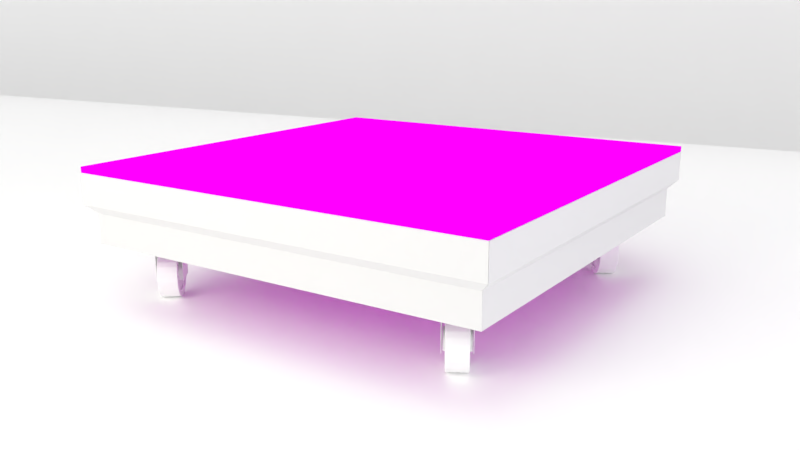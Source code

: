 # Source: box_bottom_bevel.blend  (saved by Blender 2.78.0; exported with 4.5.12 LTS)
import bpy
from mathutils import Matrix  # noqa: F401  (used for matrix-valued properties, if any)

bpy.ops.wm.read_factory_settings(use_empty=True)
scene = bpy.context.scene
scene.name = 'Scene'

# ---- collections
col_collection_1 = bpy.data.collections.new('Collection 1'); scene.collection.children.link(col_collection_1)
col_collection_2 = bpy.data.collections.new('Collection 2'); scene.collection.children.link(col_collection_2)

# ---- images (referenced by path relative to the original .blend; pixels are not part of the script)
import os
ASSET_DIR = os.environ.get("B2B_ASSET_DIR", "")  # directory of the original .blend (textures are referenced by path, not embedded)
HERE = os.path.dirname(os.path.abspath(__file__))  # packed textures are extracted next to this script under _unpacked/

def load_image(name, relpath, width, height, colorspace="sRGB"):
    """Load a texture the original file referenced (path relative to the .blend, or extracted next to this script)."""
    p = next((c for c in (os.path.join(HERE, relpath), os.path.join(ASSET_DIR, relpath)) if relpath and os.path.exists(c)), "")
    if p:
        img = bpy.data.images.load(p, check_existing=True)
        img.name = name
    else:  # same state as the original file: an image datablock whose file is absent (Cycles renders it pink)
        img = bpy.data.images.new(name, width, height)
        img.source = "FILE"
        img.filepath = "//" + (relpath or name)
    img.colorspace_settings.name = colorspace
    return img
img_texturegen__0848_jpg = load_image('texturegen__0848.jpg', 'texturegen__0848.jpg', 1024, 1024, 'sRGB')

# ---- materials (node trees are filled in below, after node groups)
mat_material_005 = bpy.data.materials.new('Material.005')
mat_material_005.alpha_threshold = 0.0
mat_material_005.roughness = 0.5
mat_material_005.line_color = (0.0, 0.0, 0.0, 1.0)
mat_material_004 = bpy.data.materials.new('Material.004')
mat_material_004.alpha_threshold = 0.0
mat_material_004.roughness = 0.5
mat_material_003 = bpy.data.materials.new('Material.003')
mat_material_003.alpha_threshold = 0.0
mat_material_003.roughness = 0.5
mat_material_001 = bpy.data.materials.new('Material.001')
mat_material_001.alpha_threshold = 0.0
mat_material_001.roughness = 0.5
mat_material_002 = bpy.data.materials.new('Material.002')
mat_material_002.alpha_threshold = 0.0
mat_material_002.roughness = 0.5

# ---- material node trees
mat_material_005.use_nodes = True; mat_material_005.node_tree.nodes.clear()
_N = mat_material_005.node_tree.nodes; _L = mat_material_005.node_tree.links
n0 = _N.new('ShaderNodeOutputMaterial'); n0.name = 'Material Output'; n0.location = (300, 300)
n1 = _N.new('ShaderNodeTexImage'); n1.name = 'Image Texture'; n1.location = (-180, 300)
n1.width = 140
n1.image = img_texturegen__0848_jpg
n2 = _N.new('ShaderNodeBsdfDiffuse'); n2.name = 'Diffuse BSDF'; n2.location = (80, 380)
n3 = _N.new('ShaderNodeDisplacement'); n3.name = 'Displacement'; n3.location = (0, 0)
n3.inputs[1].default_value = 0.0
n3.inputs[2].default_value = 0.1
_L.new(n2.outputs[0], n0.inputs[0])
_L.new(n1.outputs[0], n2.inputs[0])
_L.new(n1.outputs[1], n3.inputs[0])
_L.new(n3.outputs[0], n0.inputs[2])
n0.is_active_output = True
mat_material_004.use_nodes = True; mat_material_004.node_tree.nodes.clear()
_N = mat_material_004.node_tree.nodes; _L = mat_material_004.node_tree.links
n0 = _N.new('ShaderNodeOutputMaterial'); n0.name = 'Material Output'; n0.location = (300, 300)
n1 = _N.new('ShaderNodeBsdfDiffuse'); n1.name = 'Diffuse BSDF'; n1.location = (10, 300)
_L.new(n1.outputs[0], n0.inputs[0])
n0.is_active_output = True
mat_material_003.use_nodes = True; mat_material_003.node_tree.nodes.clear()
_N = mat_material_003.node_tree.nodes; _L = mat_material_003.node_tree.links
n0 = _N.new('ShaderNodeOutputMaterial'); n0.name = 'Material Output'; n0.location = (300, 300)
n1 = _N.new('ShaderNodeMixShader'); n1.name = 'Mix Shader'; n1.location = (10, 300)
n1.inputs[0].default_value = 0.1975
n2 = _N.new('ShaderNodeBsdfDiffuse'); n2.name = 'Diffuse BSDF'; n2.location = (-190, 200)
n2.inputs[0].default_value = (1.0, 1.0, 1.0, 1.0)
n3 = _N.new('ShaderNodeBsdfAnisotropic'); n3.name = 'Glossy BSDF'; n3.location = (-190, 100)
n3.distribution = 'GGX'
n3.inputs[0].default_value = (1.0, 1.0, 1.0, 1.0)
n3.inputs[1].default_value = 0.4472
_L.new(n1.outputs[0], n0.inputs[0])
_L.new(n2.outputs[0], n1.inputs[1])
_L.new(n3.outputs[0], n1.inputs[2])
n0.is_active_output = True
mat_material_001.use_nodes = True; mat_material_001.node_tree.nodes.clear()
_N = mat_material_001.node_tree.nodes; _L = mat_material_001.node_tree.links
n0 = _N.new('ShaderNodeOutputMaterial'); n0.name = 'Material Output'; n0.location = (300, 300)
n1 = _N.new('ShaderNodeEmission'); n1.name = 'Emission'; n1.location = (10, 300)
n1.inputs[0].default_value = (0.8, 0.7746, 0.7014, 1.0)
n1.inputs[1].default_value = 4.9
_L.new(n1.outputs[0], n0.inputs[0])
n0.is_active_output = True
mat_material_002.use_nodes = True; mat_material_002.node_tree.nodes.clear()
_N = mat_material_002.node_tree.nodes; _L = mat_material_002.node_tree.links
n0 = _N.new('ShaderNodeOutputMaterial'); n0.name = 'Material Output'; n0.location = (300, 300)
n1 = _N.new('ShaderNodeEmission'); n1.name = 'Emission'; n1.location = (10, 300)
n1.inputs[0].default_value = (0.6848, 0.619, 0.8, 1.0)
n1.inputs[1].default_value = 2.0
_L.new(n1.outputs[0], n0.inputs[0])
n0.is_active_output = True

# ---- world
world_world = bpy.data.worlds.new('World'); scene.world = world_world
world_world.color = (1.0, 1.0, 1.0)
world_world.use_sun_shadow = False
world_world.sun_shadow_jitter_overblur = 0.0
world_world.cycles.sampling_method = 'MANUAL'

# ---- cameras
cam_camera = bpy.data.cameras.new('Camera')
cam_camera.clip_end = 100.0
cam_camera.lens = 35.0
cam_camera.sensor_width = 32.0
cam_camera.sensor_height = 18.0
cam_camera.ortho_scale = 7.314
cam_camera.dof.focus_distance = 0.0

# ---- lights
light_spot = bpy.data.lights.new('Spot', 'SPOT')
light_spot.transmission_factor = 0.0
light_spot.energy = 100.0
light_spot.shadow_buffer_clip_start = 0.5
light_spot.shadow_soft_size = 0.1
light_spot.shadow_maximum_resolution = 0.006
light_spot.use_absolute_resolution = True

# ---- meshes
me_cube_002 = bpy.data.meshes.new('Cube.002')
me_cube_002.from_pydata([(1.0, 0.9979, 0.9744), (0.9979, 0.9979, 0.9724), (0.9979, 1.0, 0.9744), (1.0, -0.9979, 0.9744), (0.9979, -1.0, 0.9744), (0.9979, -0.9979, 0.9724), (-0.9979, -1.0, 0.9744), (-1.0, -0.9979, 0.9744), (-0.9979, -0.9979, 0.9724), (-0.9979, 1.0, 0.9744), (-0.9979, 0.9979, 0.9724), (-1.0, 0.9979, 0.9744), (0.9979, 1.0, 0.9979), (0.9979, 0.9979, 1.0), (1.0, 0.9979, 0.9979), (0.9979, -1.0, 0.9979), (1.0, -0.9979, 0.9979), (0.9979, -0.9979, 1.0), (-1.0, -0.9979, 0.9979), (-0.9979, -1.0, 0.9979), (-0.9979, -0.9979, 1.0), (-1.0, 0.9979, 0.9979), (-0.9979, 0.9979, 1.0), (-0.9979, 1.0, 0.9979)], [], [(12, 2, 9, 23), (4, 15, 19, 6), (7, 18, 21, 11), (13, 22, 20, 17), (0, 14, 16, 3), (0, 1, 2), (3, 4, 5), (6, 7, 8), (9, 10, 11), (12, 13, 14), (15, 16, 17), (18, 19, 20), (21, 22, 23), (0, 3, 5, 1), (1, 10, 9, 2), (2, 12, 14, 0), (4, 6, 8, 5), (3, 16, 15, 4), (7, 11, 10, 8), (6, 19, 18, 7), (11, 21, 23, 9), (13, 17, 16, 14), (12, 23, 22, 13), (17, 20, 19, 15), (20, 22, 21, 18), (1, 5, 8, 10)])
_uv = me_cube_002.uv_layers.new(name='UVMap')
_uv.uv.foreach_set('vector', [0.0, 0.0, 1.0, 0.0, 1.0, 1.0, 0.0, 1.0, 0.0, 0.0, 1.0, 0.0, 1.0, 1.0, 0.0, 1.0, 0.0, 0.0, 1.0, 0.0, 1.0, 1.0, 0.0, 1.0, 0.0, 0.0, 1.0, 0.0, 1.0, 1.0, 0.0, 1.0, 0.0, 0.0, 1.0, 0.0, 1.0, 1.0, 0.0, 1.0, 0.0, 0.0, 1.0, 0.0, 1.0, 1.0, 0.0, 0.0, 1.0, 0.0, 1.0, 1.0, 0.0, 0.0, 1.0, 0.0, 1.0, 1.0, 0.0, 0.0, 1.0, 0.0, 1.0, 1.0, 0.0, 0.0, 1.0, 0.0, 1.0, 1.0, 0.0, 0.0, 1.0, 0.0, 1.0, 1.0, 0.0, 0.0, 1.0, 0.0, 1.0, 1.0, 0.0, 0.0, 1.0, 0.0, 1.0, 1.0, 0.0, 0.0, 1.0, 0.0, 1.0, 1.0, 0.0, 1.0, 0.0, 0.0, 1.0, 0.0, 1.0, 1.0, 0.0, 1.0, 0.0, 0.0, 1.0, 0.0, 1.0, 1.0, 0.0, 1.0, 0.0, 0.0, 1.0, 0.0, 1.0, 1.0, 0.0, 1.0, 0.0, 0.0, 1.0, 0.0, 1.0, 1.0, 0.0, 1.0, 0.0, 0.0, 1.0, 0.0, 1.0, 1.0, 0.0, 1.0, 0.0, 0.0, 1.0, 0.0, 1.0, 1.0, 0.0, 1.0, 0.0, 0.0, 1.0, 0.0, 1.0, 1.0, 0.0, 1.0, 0.0, 0.0, 1.0, 0.0, 1.0, 1.0, 0.0, 1.0, 0.0, 0.0, 1.0, 0.0, 1.0, 1.0, 0.0, 1.0, 0.0, 0.0, 1.0, 0.0, 1.0, 1.0, 0.0, 1.0, 0.0, 0.0, 1.0, 0.0, 1.0, 1.0, 0.0, 1.0, 0.0, 0.0, 1.0, 0.0, 1.0, 1.0, 0.0, 1.0])
me_cube_002.materials.append(mat_material_005)
me_cube_002.use_remesh_preserve_volume = False
me_cube_002.use_remesh_preserve_attributes = False
me_cube_002.use_mirror_vertex_groups = False
me_cube_002.update()
me_cube_001 = bpy.data.meshes.new('Cube.001')
me_cube_001.from_pydata([(0.6111, -10.8, -1.0), (0.6111, -10.8, 0.9674), (0.6111, 0.6177, -1.0), (0.6111, 0.6209, 0.9674), (1.0, -11.19, -1.0), (0.7447, -10.94, 0.9674), (1.0, 1.0, -1.0), (0.7447, 0.7487, 0.9674), (0.7447, 0.7455, 0.1215), (1.0, 1.0, -0.1342), (0.7447, -10.94, 0.1215), (1.0, -11.19, -0.1342)], [], [(3, 7, 8, 9, 6, 2), (0, 1, 3, 2), (2, 6, 4, 0), (7, 3, 1, 5), (11, 10, 5, 1, 0, 4), (6, 9, 11, 4), (9, 8, 10, 11), (8, 7, 5, 10)])
me_cube_001.materials.append(mat_material_004)
me_cube_001.use_remesh_preserve_volume = False
me_cube_001.use_remesh_preserve_attributes = False
me_cube_001.use_mirror_vertex_groups = False
me_cube_001.update()
me_plane_003 = bpy.data.meshes.new('Plane.003')
me_plane_003.from_pydata([(0.9419, -0.2338, 0.7408), (-0.7574, 1.001, 0.7408), (0.1069, -1.383, 0.003438), (-1.592, -0.1483, 0.003438), (0.9419, -0.2338, 0.003438), (-0.7574, 1.001, 0.003438)], [], [(4, 5, 3, 2), (0, 1, 5, 4)])
me_plane_003.polygons.foreach_set('use_smooth', [True] * 2)
me_plane_003.materials.append(mat_material_003)
me_plane_003.use_remesh_preserve_volume = False
me_plane_003.use_remesh_preserve_attributes = False
me_plane_003.use_mirror_vertex_groups = False
me_plane_003.update()
me_plane_001 = bpy.data.meshes.new('Plane.001')
me_plane_001.from_pydata([(-1.0, -1.0, 0.0), (1.0, -1.0, 0.0), (-1.0, 1.0, 0.0), (1.0, 1.0, 0.0)], [], [(0, 1, 3, 2)])
me_plane_001.materials.append(mat_material_001)
me_plane_001.use_remesh_preserve_volume = False
me_plane_001.use_remesh_preserve_attributes = False
me_plane_001.use_mirror_vertex_groups = False
me_plane_001.update()
me_plane = bpy.data.meshes.new('Plane')
me_plane.from_pydata([(-1.023, -1.0, -2.827), (0.9062, -1.0, -2.827), (-1.023, 1.0, -2.827), (0.9062, 1.0, -2.827), (0.9062, -1.0, 2.086e-07), (0.9062, 1.0, 0.0), (-1.023, 1.0, 0.0), (-1.023, -1.0, 0.0), (-1.056, 1.0, -2.827), (-1.056, -1.0, -2.827), (-1.056, -1.0, 4.199e-09), (-1.056, 1.0, 4.199e-09), (0.9062, -1.0, 0.03319), (0.9062, 1.0, 0.03319), (-1.023, -1.0, 0.03319), (-1.023, 1.0, 0.03319), (0.9394, -1.0, 2.051e-07), (0.9394, -1.0, -2.827), (0.9394, 1.0, -2.827), (0.9394, 1.0, -3.499e-09), (-0.7521, 1.497, -2.301), (-0.7521, 1.497, -2.233), (-0.7865, 1.531, -2.232), (-0.7865, 1.531, -2.301), (0.6575, 1.497, -2.301), (0.6918, 1.531, -2.301), (0.6918, 1.531, -2.232), (0.6575, 1.497, -2.233), (-0.7521, 1.474, -2.533), (-0.7865, 1.508, -2.539), (-0.7865, 1.494, -2.606), (-0.7521, 1.461, -2.6), (0.6575, 1.474, -2.533), (0.6575, 1.461, -2.6), (0.6918, 1.494, -2.606), (0.6918, 1.508, -2.539), (-0.7521, 1.393, -2.822), (-0.7865, 1.425, -2.835), (-0.7865, 1.399, -2.899), (-0.7521, 1.367, -2.885), (0.6575, 1.393, -2.822), (0.6575, 1.367, -2.885), (0.6918, 1.399, -2.899), (0.6918, 1.425, -2.835), (-0.7521, 1.257, -3.091), (-0.7865, 1.286, -3.11), (-0.7865, 1.248, -3.167), (-0.7521, 1.219, -3.147), (0.6575, 1.257, -3.091), (0.6575, 1.219, -3.147), (0.6918, 1.248, -3.167), (0.6918, 1.286, -3.11), (-0.7521, 1.072, -3.327), (-0.7865, 1.096, -3.352), (-0.7865, 1.048, -3.4), (-0.7521, 1.023, -3.376), (0.6575, 1.072, -3.327), (0.6575, 1.023, -3.376), (0.6918, 1.048, -3.4), (0.6918, 1.096, -3.352), (-0.7521, 0.8434, -3.523), (-0.7865, 0.8627, -3.552), (-0.7865, 0.8056, -3.59), (-0.7521, 0.7865, -3.561), (0.6575, 0.8434, -3.523), (0.6575, 0.7865, -3.561), (0.6918, 0.8056, -3.59), (0.6918, 0.8627, -3.552), (-0.7521, 0.5813, -3.671), (-0.7865, 0.5947, -3.703), (-0.7865, 0.5312, -3.729), (-0.7521, 0.5181, -3.697), (0.6575, 0.5813, -3.671), (0.6575, 0.5181, -3.697), (0.6918, 0.5312, -3.729), (0.6918, 0.5947, -3.703), (-0.7521, 0.2954, -3.765), (-0.7865, 0.3023, -3.799), (-0.7865, 0.235, -3.812), (-0.7521, 0.2284, -3.778), (0.6575, 0.2954, -3.765), (0.6575, 0.2284, -3.778), (0.6918, 0.235, -3.812), (0.6918, 0.3023, -3.799), (-0.7521, -0.00319, -3.801), (-0.7865, -0.003025, -3.835), (-0.7865, -0.07172, -3.835), (-0.7521, -0.07156, -3.801), (0.6575, -0.00319, -3.801), (0.6575, -0.07156, -3.801), (0.6918, -0.07172, -3.835), (0.6918, -0.003025, -3.835), (-0.7521, -0.3031, -3.778), (-0.7865, -0.3097, -3.812), (-0.7865, -0.3771, -3.799), (-0.7521, -0.3702, -3.765), (0.6575, -0.3031, -3.778), (0.6575, -0.3702, -3.765), (0.6918, -0.3771, -3.799), (0.6918, -0.3097, -3.812), (-0.7521, -0.5929, -3.697), (-0.7865, -0.6059, -3.729), (-0.7865, -0.6694, -3.703), (-0.7521, -0.6561, -3.671), (0.6575, -0.5929, -3.697), (0.6575, -0.6561, -3.671), (0.6918, -0.6694, -3.703), (0.6918, -0.6059, -3.729), (-0.7521, -0.8613, -3.561), (-0.7865, -0.8803, -3.59), (-0.7865, -0.9374, -3.552), (-0.7521, -0.9181, -3.523), (0.6575, -0.8613, -3.561), (0.6575, -0.9181, -3.523), (0.6918, -0.9374, -3.552), (0.6918, -0.8803, -3.59), (-0.7521, -1.098, -3.376), (-0.7865, -1.122, -3.4), (-0.7865, -1.171, -3.352), (-0.7521, -1.146, -3.327), (0.6575, -1.098, -3.376), (0.6575, -1.146, -3.327), (0.6918, -1.171, -3.352), (0.6918, -1.122, -3.4), (-0.7521, -1.294, -3.147), (-0.7865, -1.323, -3.167), (-0.7865, -1.361, -3.11), (-0.7521, -1.332, -3.091), (0.6575, -1.294, -3.147), (0.6575, -1.332, -3.091), (0.6918, -1.361, -3.11), (0.6918, -1.323, -3.167), (-0.7521, -1.442, -2.885), (-0.7865, -1.473, -2.899), (-0.7865, -1.5, -2.835), (-0.7521, -1.468, -2.822), (0.6575, -1.442, -2.885), (0.6575, -1.468, -2.822), (0.6918, -1.5, -2.835), (0.6918, -1.473, -2.899), (-0.7521, -1.535, -2.6), (-0.7865, -1.569, -2.606), (-0.7865, -1.583, -2.539), (-0.7521, -1.549, -2.533), (0.6575, -1.535, -2.6), (0.6575, -1.549, -2.533), (0.6918, -1.583, -2.539), (0.6918, -1.569, -2.606), (-0.7521, -1.572, -2.301), (-0.7865, -1.606, -2.301), (-0.7865, -1.606, -2.232), (-0.7521, -1.572, -2.233), (0.6575, -1.572, -2.301), (0.6575, -1.572, -2.233), (0.6918, -1.606, -2.232), (0.6918, -1.606, -2.301), (-0.7521, -1.549, -2.001), (-0.7865, -1.583, -1.994), (-0.7865, -1.569, -1.927), (-0.7521, -1.535, -1.934), (0.6575, -1.549, -2.001), (0.6575, -1.535, -1.934), (0.6918, -1.569, -1.927), (0.6918, -1.583, -1.994), (-0.7521, -1.468, -1.711), (-0.7865, -1.5, -1.698), (-0.7865, -1.473, -1.635), (-0.7521, -1.442, -1.648), (0.6575, -1.468, -1.711), (0.6575, -1.442, -1.648), (0.6918, -1.473, -1.635), (0.6918, -1.5, -1.698), (-0.7521, -1.332, -1.443), (-0.7865, -1.361, -1.424), (-0.7865, -1.323, -1.367), (-0.7521, -1.294, -1.386), (0.6575, -1.332, -1.443), (0.6575, -1.294, -1.386), (0.6918, -1.323, -1.367), (0.6918, -1.361, -1.424), (-0.7521, -1.146, -1.206), (-0.7865, -1.171, -1.182), (-0.7865, -1.122, -1.133), (-0.7521, -1.098, -1.158), (0.6575, -1.146, -1.206), (0.6575, -1.098, -1.158), (0.6918, -1.122, -1.133), (0.6918, -1.171, -1.182), (-0.7521, -0.9181, -1.01), (-0.7865, -0.9374, -0.9815), (-0.7865, -0.8803, -0.9434), (-0.7521, -0.8613, -0.9722), (0.6575, -0.9181, -1.01), (0.6575, -0.8613, -0.9722), (0.6918, -0.8803, -0.9434), (0.6918, -0.9374, -0.9815), (-0.7521, -0.656, -0.8625), (-0.7865, -0.6694, -0.8306), (-0.7865, -0.6059, -0.8044), (-0.7521, -0.5929, -0.8363), (0.6575, -0.656, -0.8625), (0.6575, -0.5929, -0.8363), (0.6918, -0.6059, -0.8044), (0.6918, -0.6694, -0.8306), (-0.7521, -0.3702, -0.7687), (-0.7865, -0.3771, -0.7349), (-0.7865, -0.3097, -0.7215), (-0.7521, -0.3031, -0.7554), (0.6575, -0.3702, -0.7687), (0.6575, -0.3031, -0.7554), (0.6918, -0.3097, -0.7215), (0.6918, -0.3771, -0.7349), (-0.7521, -0.07156, -0.7326), (-0.7865, -0.07172, -0.6981), (-0.7865, -0.003024, -0.6981), (-0.7521, -0.003189, -0.7326), (0.6575, -0.07156, -0.7326), (0.6575, -0.003189, -0.7326), (0.6918, -0.003023, -0.6981), (0.6918, -0.07172, -0.6981), (-0.7521, 0.2284, -0.7554), (-0.7865, 0.235, -0.7215), (-0.7865, 0.3023, -0.7349), (-0.7521, 0.2955, -0.7687), (0.6575, 0.2284, -0.7554), (0.6575, 0.2955, -0.7687), (0.6918, 0.3023, -0.7349), (0.6918, 0.235, -0.7215), (-0.7521, 0.5181, -0.8363), (-0.7865, 0.5312, -0.8044), (-0.7865, 0.5947, -0.8306), (-0.7521, 0.5813, -0.8625), (0.6575, 0.5181, -0.8363), (0.6575, 0.5813, -0.8625), (0.6918, 0.5947, -0.8306), (0.6918, 0.5312, -0.8044), (-0.7521, 0.7865, -0.9722), (-0.7865, 0.8056, -0.9434), (-0.7865, 0.8627, -0.9815), (-0.7521, 0.8434, -1.01), (0.6575, 0.7865, -0.9722), (0.6575, 0.8434, -1.01), (0.6918, 0.8627, -0.9815), (0.6918, 0.8056, -0.9434), (-0.7521, 1.023, -1.158), (-0.7865, 1.048, -1.133), (-0.7865, 1.096, -1.182), (-0.7521, 1.072, -1.206), (0.6575, 1.023, -1.158), (0.6575, 1.072, -1.206), (0.6918, 1.096, -1.182), (0.6918, 1.048, -1.133), (-0.7521, 1.219, -1.386), (-0.7865, 1.248, -1.367), (-0.7865, 1.286, -1.424), (-0.7521, 1.257, -1.443), (0.6575, 1.219, -1.386), (0.6575, 1.257, -1.443), (0.6918, 1.286, -1.424), (0.6918, 1.248, -1.367), (-0.7521, 1.367, -1.648), (-0.7865, 1.399, -1.635), (-0.7865, 1.425, -1.698), (-0.7521, 1.393, -1.711), (0.6575, 1.367, -1.648), (0.6575, 1.393, -1.711), (0.6918, 1.425, -1.698), (0.6918, 1.399, -1.635), (-0.7521, 1.461, -1.934), (-0.7865, 1.494, -1.927), (-0.7865, 1.508, -1.994), (-0.7521, 1.474, -2.001), (0.6575, 1.461, -1.934), (0.6575, 1.474, -2.001), (0.6918, 1.508, -1.994), (0.6918, 1.494, -1.927), (-0.7865, 1.928, -2.301), (-0.7865, 1.928, -2.232), (-0.7521, 1.962, -2.233), (-0.7521, 1.962, -2.301), (-0.7865, 1.897, -2.616), (-0.7521, 1.931, -2.623), (-0.7521, 1.917, -2.69), (-0.7865, 1.883, -2.684), (0.6918, 1.897, -2.616), (0.6918, 1.883, -2.684), (0.6575, 1.917, -2.69), (0.6575, 1.931, -2.623), (0.6918, 1.928, -2.301), (0.6575, 1.962, -2.301), (0.6575, 1.962, -2.233), (0.6918, 1.928, -2.232), (-0.7865, 1.791, -2.987), (-0.7521, 1.823, -3.0), (-0.7521, 1.797, -3.064), (-0.7865, 1.765, -3.051), (0.6918, 1.791, -2.987), (0.6918, 1.765, -3.051), (0.6575, 1.797, -3.064), (0.6575, 1.823, -3.0), (-0.7865, 1.616, -3.33), (-0.7521, 1.644, -3.349), (-0.7521, 1.606, -3.406), (-0.7865, 1.578, -3.387), (0.6918, 1.616, -3.33), (0.6918, 1.578, -3.387), (0.6575, 1.606, -3.406), (0.6575, 1.644, -3.349), (-0.7865, 1.377, -3.632), (-0.7521, 1.401, -3.657), (-0.7521, 1.352, -3.705), (-0.7865, 1.328, -3.681), (0.6918, 1.377, -3.632), (0.6918, 1.328, -3.681), (0.6575, 1.352, -3.705), (0.6575, 1.401, -3.657), (-0.7865, 1.083, -3.882), (-0.7521, 1.102, -3.91), (-0.7521, 1.045, -3.948), (-0.7865, 1.026, -3.92), (0.6918, 1.083, -3.882), (0.6918, 1.026, -3.92), (0.6575, 1.045, -3.948), (0.6575, 1.102, -3.91), (-0.7865, 0.7464, -4.069), (-0.7521, 0.7595, -4.101), (-0.7521, 0.6963, -4.127), (-0.7865, 0.6829, -4.095), (0.6918, 0.7464, -4.069), (0.6918, 0.6829, -4.095), (0.6575, 0.6963, -4.127), (0.6575, 0.7595, -4.101), (-0.7865, 0.3797, -4.187), (-0.7521, 0.3863, -4.221), (-0.7521, 0.3192, -4.235), (-0.7865, 0.3123, -4.201), (0.6918, 0.3797, -4.187), (0.6918, 0.3123, -4.201), (0.6575, 0.3192, -4.235), (0.6575, 0.3863, -4.221), (-0.7865, -0.003025, -4.232), (-0.7521, -0.00319, -4.266), (-0.7521, -0.07156, -4.266), (-0.7865, -0.07172, -4.232), (0.6918, -0.003025, -4.232), (0.6918, -0.07172, -4.232), (0.6575, -0.07156, -4.266), (0.6575, -0.00319, -4.266), (-0.7865, -0.3871, -4.201), (-0.7521, -0.394, -4.235), (-0.7521, -0.461, -4.221), (-0.7865, -0.4545, -4.187), (0.6918, -0.3871, -4.201), (0.6918, -0.4545, -4.187), (0.6575, -0.461, -4.221), (0.6575, -0.394, -4.235), (-0.7865, -0.7577, -4.095), (-0.7521, -0.771, -4.127), (-0.7521, -0.8342, -4.101), (-0.7865, -0.8212, -4.069), (0.6918, -0.7577, -4.095), (0.6918, -0.8212, -4.069), (0.6575, -0.8342, -4.101), (0.6575, -0.771, -4.127), (-0.7865, -1.101, -3.92), (-0.7521, -1.12, -3.948), (-0.7521, -1.177, -3.91), (-0.7865, -1.158, -3.882), (0.6918, -1.101, -3.92), (0.6918, -1.158, -3.882), (0.6575, -1.177, -3.91), (0.6575, -1.12, -3.948), (-0.7865, -1.403, -3.681), (-0.7521, -1.427, -3.705), (-0.7521, -1.476, -3.657), (-0.7865, -1.451, -3.632), (0.6918, -1.403, -3.681), (0.6918, -1.451, -3.632), (0.6575, -1.476, -3.657), (0.6575, -1.427, -3.705), (-0.7865, -1.652, -3.387), (-0.7521, -1.681, -3.406), (-0.7521, -1.719, -3.349), (-0.7865, -1.69, -3.33), (0.6918, -1.652, -3.387), (0.6918, -1.69, -3.33), (0.6575, -1.719, -3.349), (0.6575, -1.681, -3.406), (-0.7865, -1.84, -3.051), (-0.7521, -1.872, -3.064), (-0.7521, -1.898, -3.0), (-0.7865, -1.866, -2.987), (0.6918, -1.84, -3.051), (0.6918, -1.866, -2.987), (0.6575, -1.898, -3.0), (0.6575, -1.872, -3.064), (-0.7865, -1.958, -2.684), (-0.7521, -1.992, -2.69), (-0.7521, -2.005, -2.623), (-0.7865, -1.971, -2.616), (0.6918, -1.958, -2.684), (0.6918, -1.971, -2.616), (0.6575, -2.005, -2.623), (0.6575, -1.992, -2.69), (-0.7865, -2.003, -2.301), (-0.7521, -2.037, -2.301), (-0.7521, -2.037, -2.233), (-0.7865, -2.003, -2.232), (0.6918, -2.003, -2.301), (0.6918, -2.003, -2.232), (0.6575, -2.037, -2.233), (0.6575, -2.037, -2.301), (-0.7865, -1.971, -1.917), (-0.7521, -2.005, -1.91), (-0.7521, -1.992, -1.843), (-0.7865, -1.958, -1.85), (0.6918, -1.971, -1.917), (0.6918, -1.958, -1.85), (0.6575, -1.992, -1.843), (0.6575, -2.005, -1.91), (-0.7865, -1.866, -1.546), (-0.7521, -1.898, -1.533), (-0.7521, -1.872, -1.47), (-0.7865, -1.84, -1.483), (0.6918, -1.866, -1.546), (0.6918, -1.84, -1.483), (0.6575, -1.872, -1.47), (0.6575, -1.898, -1.533), (-0.7865, -1.69, -1.204), (-0.7521, -1.719, -1.184), (-0.7521, -1.681, -1.127), (-0.7865, -1.652, -1.146), (0.6918, -1.69, -1.204), (0.6918, -1.652, -1.146), (0.6575, -1.681, -1.127), (0.6575, -1.719, -1.184), (-0.7865, -1.451, -0.9014), (-0.7521, -1.476, -0.8769), (-0.7521, -1.427, -0.8286), (-0.7865, -1.403, -0.8529), (0.6918, -1.451, -0.9014), (0.6918, -1.403, -0.8529), (0.6575, -1.427, -0.8286), (0.6575, -1.476, -0.8769), (-0.7865, -1.158, -0.6518), (-0.7521, -1.177, -0.623), (-0.7521, -1.12, -0.5851), (-0.7865, -1.101, -0.6137), (0.6918, -1.158, -0.6518), (0.6918, -1.101, -0.6137), (0.6575, -1.12, -0.5851), (0.6575, -1.177, -0.623), (-0.7865, -0.8212, -0.4643), (-0.7521, -0.8342, -0.4323), (-0.7521, -0.771, -0.4062), (-0.7865, -0.7577, -0.438), (0.6918, -0.8212, -0.4643), (0.6918, -0.7577, -0.438), (0.6575, -0.771, -0.4062), (0.6575, -0.8342, -0.4323), (-0.7865, -0.4545, -0.346), (-0.7521, -0.461, -0.3121), (-0.7521, -0.394, -0.2988), (-0.7865, -0.3871, -0.3326), (0.6918, -0.4545, -0.346), (0.6918, -0.3871, -0.3326), (0.6575, -0.394, -0.2988), (0.6575, -0.461, -0.3121), (-0.7865, -0.07172, -0.3016), (-0.7521, -0.07156, -0.267), (-0.7521, -0.003189, -0.267), (-0.7865, -0.003023, -0.3016), (0.6918, -0.07172, -0.3016), (0.6918, -0.003023, -0.3016), (0.6575, -0.003189, -0.267), (0.6575, -0.07156, -0.267), (-0.7865, 0.3123, -0.3326), (-0.7521, 0.3192, -0.2988), (-0.7521, 0.3863, -0.3121), (-0.7865, 0.3797, -0.346), (0.6918, 0.3123, -0.3326), (0.6918, 0.3797, -0.346), (0.6575, 0.3863, -0.3121), (0.6575, 0.3192, -0.2988), (-0.7865, 0.6829, -0.438), (-0.7521, 0.6963, -0.4062), (-0.7521, 0.7595, -0.4323), (-0.7865, 0.7464, -0.4643), (0.6918, 0.6829, -0.438), (0.6918, 0.7464, -0.4643), (0.6575, 0.7595, -0.4323), (0.6575, 0.6963, -0.4062), (-0.7865, 1.026, -0.6137), (-0.7521, 1.045, -0.5851), (-0.7521, 1.102, -0.623), (-0.7865, 1.083, -0.6518), (0.6918, 1.026, -0.6137), (0.6918, 1.083, -0.6518), (0.6575, 1.102, -0.623), (0.6575, 1.045, -0.5851), (-0.7865, 1.328, -0.8529), (-0.7521, 1.352, -0.8286), (-0.7521, 1.401, -0.8769), (-0.7865, 1.377, -0.9014), (0.6918, 1.328, -0.8529), (0.6918, 1.377, -0.9014), (0.6575, 1.401, -0.8769), (0.6575, 1.352, -0.8286), (-0.7865, 1.578, -1.146), (-0.7521, 1.606, -1.127), (-0.7521, 1.644, -1.184), (-0.7865, 1.616, -1.204), (0.6918, 1.578, -1.146), (0.6918, 1.616, -1.204), (0.6575, 1.644, -1.184), (0.6575, 1.606, -1.127), (-0.7865, 1.765, -1.483), (-0.7521, 1.797, -1.47), (-0.7521, 1.823, -1.533), (-0.7865, 1.791, -1.546), (0.6918, 1.765, -1.483), (0.6918, 1.791, -1.546), (0.6575, 1.823, -1.533), (0.6575, 1.797, -1.47), (-0.7865, 1.883, -1.85), (-0.7521, 1.917, -1.843), (-0.7521, 1.931, -1.91), (-0.7865, 1.897, -1.917), (0.6918, 1.883, -1.85), (0.6918, 1.897, -1.917), (0.6575, 1.931, -1.91), (0.6575, 1.917, -1.843), (-0.6549, 0.709, -2.301), (-0.6549, 0.709, -2.233), (-0.6205, 0.7435, -2.232), (-0.6205, 0.7435, -2.301), (-0.6549, 0.7013, -2.379), (-0.6205, 0.7352, -2.385), (-0.6205, 0.7218, -2.453), (-0.6549, 0.688, -2.446), (-0.6549, 0.6653, -2.521), (-0.6205, 0.6972, -2.534), (-0.6205, 0.6709, -2.597), (-0.6549, 0.6391, -2.584), (-0.6549, 0.6022, -2.653), (-0.6205, 0.631, -2.672), (-0.6205, 0.5928, -2.729), (-0.6549, 0.5642, -2.71), (-0.6549, 0.5146, -2.77), (-0.6205, 0.5391, -2.795), (-0.6205, 0.4905, -2.843), (-0.6549, 0.4662, -2.819), (-0.6549, 0.4057, -2.868), (-0.6205, 0.425, -2.897), (-0.6205, 0.3679, -2.935), (-0.6549, 0.3489, -2.906), (-0.6549, 0.2798, -2.943), (-0.6205, 0.2932, -2.975), (-0.6205, 0.2297, -3.001), (-0.6549, 0.2167, -2.969), (-0.6549, 0.1418, -2.992), (-0.6205, 0.1487, -3.026), (-0.6205, 0.08128, -3.039), (-0.6549, 0.07471, -3.005), (-0.6549, -0.00319, -3.013), (-0.6205, -0.003025, -3.048), (-0.6205, -0.07172, -3.048), (-0.6549, -0.07156, -3.013), (-0.6549, -0.1495, -3.005), (-0.6205, -0.156, -3.039), (-0.6205, -0.2234, -3.026), (-0.6549, -0.2165, -2.992), (-0.6549, -0.2914, -2.969), (-0.6205, -0.3045, -3.001), (-0.6205, -0.3679, -2.975), (-0.6549, -0.3546, -2.943), (-0.6549, -0.4236, -2.906), (-0.6205, -0.4427, -2.935), (-0.6205, -0.4998, -2.897), (-0.6549, -0.4805, -2.868), (-0.6549, -0.541, -2.819), (-0.6205, -0.5653, -2.843), (-0.6205, -0.6138, -2.795), (-0.6549, -0.5893, -2.77), (-0.6549, -0.639, -2.71), (-0.6205, -0.6676, -2.729), (-0.6205, -0.7057, -2.672), (-0.6549, -0.677, -2.653), (-0.6549, -0.7139, -2.584), (-0.6205, -0.7457, -2.597), (-0.6205, -0.772, -2.534), (-0.6549, -0.74, -2.521), (-0.6549, -0.7628, -2.446), (-0.6205, -0.7966, -2.453), (-0.6205, -0.81, -2.385), (-0.6549, -0.7761, -2.379), (-0.6549, -0.7838, -2.301), (-0.6205, -0.8183, -2.301), (-0.6205, -0.8183, -2.232), (-0.6549, -0.7838, -2.233), (-0.6549, -0.7761, -2.155), (-0.6205, -0.81, -2.148), (-0.6205, -0.7966, -2.081), (-0.6549, -0.7628, -2.088), (-0.6549, -0.74, -2.013), (-0.6205, -0.772, -2.0), (-0.6205, -0.7457, -1.936), (-0.6549, -0.7139, -1.95), (-0.6549, -0.677, -1.88), (-0.6205, -0.7057, -1.861), (-0.6205, -0.6676, -1.804), (-0.6549, -0.639, -1.824), (-0.6549, -0.5893, -1.763), (-0.6205, -0.6138, -1.739), (-0.6205, -0.5653, -1.69), (-0.6549, -0.541, -1.715), (-0.6549, -0.4805, -1.665), (-0.6205, -0.4998, -1.637), (-0.6205, -0.4427, -1.598), (-0.6549, -0.4236, -1.627), (-0.6549, -0.3546, -1.59), (-0.6205, -0.3679, -1.558), (-0.6205, -0.3045, -1.532), (-0.6549, -0.2914, -1.564), (-0.6549, -0.2165, -1.541), (-0.6205, -0.2234, -1.508), (-0.6205, -0.156, -1.494), (-0.6549, -0.1495, -1.528), (-0.6549, -0.07156, -1.52), (-0.6205, -0.07172, -1.486), (-0.6205, -0.003024, -1.486), (-0.6549, -0.00319, -1.52), (-0.6549, 0.07471, -1.528), (-0.6205, 0.08128, -1.494), (-0.6205, 0.1487, -1.508), (-0.6549, 0.1418, -1.541), (-0.6549, 0.2167, -1.564), (-0.6205, 0.2297, -1.532), (-0.6205, 0.2932, -1.558), (-0.6549, 0.2798, -1.59), (-0.6549, 0.3489, -1.627), (-0.6205, 0.3679, -1.598), (-0.6205, 0.425, -1.637), (-0.6549, 0.4057, -1.665), (-0.6549, 0.4662, -1.715), (-0.6205, 0.4905, -1.69), (-0.6205, 0.5391, -1.739), (-0.6549, 0.5146, -1.763), (-0.6549, 0.5642, -1.824), (-0.6205, 0.5928, -1.804), (-0.6205, 0.631, -1.861), (-0.6549, 0.6022, -1.88), (-0.6549, 0.6391, -1.95), (-0.6205, 0.6709, -1.936), (-0.6205, 0.6972, -2.0), (-0.6549, 0.6653, -2.013), (-0.6549, 0.688, -2.088), (-0.6205, 0.7218, -2.081), (-0.6205, 0.7352, -2.148), (-0.6549, 0.7013, -2.155), (-0.6205, 1.462, -2.301), (-0.6205, 1.462, -2.232), (-0.6549, 1.497, -2.233), (-0.6549, 1.497, -2.301), (-0.6205, 1.44, -2.526), (-0.6549, 1.474, -2.533), (-0.6549, 1.461, -2.6), (-0.6205, 1.427, -2.593), (-0.6205, 1.361, -2.809), (-0.6549, 1.393, -2.822), (-0.6549, 1.367, -2.885), (-0.6205, 1.335, -2.872), (-0.6205, 1.229, -3.071), (-0.6549, 1.257, -3.091), (-0.6549, 1.219, -3.147), (-0.6205, 1.19, -3.128), (-0.6205, 1.047, -3.303), (-0.6549, 1.072, -3.327), (-0.6549, 1.023, -3.376), (-0.6205, 0.9987, -3.351), (-0.6205, 0.8243, -3.495), (-0.6549, 0.8434, -3.523), (-0.6549, 0.7865, -3.561), (-0.6205, 0.7672, -3.533), (-0.6205, 0.5682, -3.639), (-0.6549, 0.5813, -3.671), (-0.6549, 0.5181, -3.697), (-0.6205, 0.5048, -3.665), (-0.6205, 0.2889, -3.731), (-0.6549, 0.2954, -3.765), (-0.6549, 0.2284, -3.778), (-0.6205, 0.2215, -3.744), (-0.6205, -0.003025, -3.766), (-0.6549, -0.00319, -3.801), (-0.6549, -0.07156, -3.801), (-0.6205, -0.07172, -3.766), (-0.6205, -0.2962, -3.744), (-0.6549, -0.3031, -3.778), (-0.6549, -0.3702, -3.765), (-0.6205, -0.3636, -3.731), (-0.6205, -0.5795, -3.665), (-0.6549, -0.5929, -3.697), (-0.6549, -0.6561, -3.671), (-0.6205, -0.643, -3.639), (-0.6205, -0.842, -3.533), (-0.6549, -0.8613, -3.561), (-0.6549, -0.9181, -3.523), (-0.6205, -0.8991, -3.495), (-0.6205, -1.073, -3.351), (-0.6549, -1.098, -3.376), (-0.6549, -1.146, -3.327), (-0.6205, -1.122, -3.303), (-0.6205, -1.265, -3.128), (-0.6549, -1.294, -3.147), (-0.6549, -1.332, -3.091), (-0.6205, -1.303, -3.071), (-0.6205, -1.41, -2.872), (-0.6549, -1.442, -2.885), (-0.6549, -1.468, -2.822), (-0.6205, -1.436, -2.809), (-0.6205, -1.501, -2.593), (-0.6549, -1.535, -2.6), (-0.6549, -1.549, -2.533), (-0.6205, -1.515, -2.526), (-0.6205, -1.537, -2.301), (-0.6549, -1.572, -2.301), (-0.6549, -1.572, -2.233), (-0.6205, -1.537, -2.232), (-0.6205, -1.515, -2.008), (-0.6549, -1.549, -2.001), (-0.6549, -1.535, -1.934), (-0.6205, -1.501, -1.94), (-0.6205, -1.436, -1.725), (-0.6549, -1.468, -1.711), (-0.6549, -1.442, -1.648), (-0.6205, -1.41, -1.661), (-0.6205, -1.303, -1.462), (-0.6549, -1.332, -1.443), (-0.6549, -1.294, -1.386), (-0.6205, -1.265, -1.405), (-0.6205, -1.122, -1.231), (-0.6549, -1.146, -1.206), (-0.6549, -1.098, -1.158), (-0.6205, -1.073, -1.182), (-0.6205, -0.8991, -1.039), (-0.6549, -0.9181, -1.01), (-0.6549, -0.8613, -0.9722), (-0.6205, -0.842, -1.001), (-0.6205, -0.643, -0.8944), (-0.6549, -0.656, -0.8625), (-0.6549, -0.5929, -0.8363), (-0.6205, -0.5795, -0.8681), (-0.6205, -0.3636, -0.8026), (-0.6549, -0.3702, -0.7687), (-0.6549, -0.3031, -0.7554), (-0.6205, -0.2962, -0.7892), (-0.6205, -0.07172, -0.7671), (-0.6549, -0.07156, -0.7326), (-0.6549, -0.003189, -0.7326), (-0.6205, -0.003024, -0.7671), (-0.6205, 0.2215, -0.7892), (-0.6549, 0.2284, -0.7554), (-0.6549, 0.2955, -0.7687), (-0.6205, 0.2889, -0.8026), (-0.6205, 0.5048, -0.8681), (-0.6549, 0.5181, -0.8363), (-0.6549, 0.5813, -0.8625), (-0.6205, 0.5682, -0.8944), (-0.6205, 0.7672, -1.001), (-0.6549, 0.7865, -0.9722), (-0.6549, 0.8434, -1.01), (-0.6205, 0.8243, -1.039), (-0.6205, 0.9987, -1.182), (-0.6549, 1.023, -1.158), (-0.6549, 1.072, -1.206), (-0.6205, 1.047, -1.231), (-0.6205, 1.19, -1.405), (-0.6549, 1.219, -1.386), (-0.6549, 1.257, -1.443), (-0.6205, 1.229, -1.462), (-0.6205, 1.335, -1.661), (-0.6549, 1.367, -1.648), (-0.6549, 1.393, -1.711), (-0.6205, 1.361, -1.725), (-0.6205, 1.427, -1.94), (-0.6549, 1.461, -1.934), (-0.6549, 1.474, -2.001), (-0.6205, 1.44, -2.008), (-0.9181, 0.709, -2.301), (-0.9524, 0.6779, -2.267), (-0.9181, 0.709, -2.233), (-0.9181, 0.7013, -2.379), (-0.9181, 0.688, -2.446), (-0.9524, 0.6641, -2.406), (-0.9181, 0.6653, -2.521), (-0.9181, 0.6391, -2.584), (-0.9524, 0.6234, -2.54), (-0.9181, 0.6022, -2.653), (-0.9181, 0.5642, -2.71), (-0.9524, 0.5573, -2.664), (-0.9181, 0.5146, -2.77), (-0.9181, 0.4662, -2.819), (-0.9524, 0.4684, -2.773), (-0.9181, 0.4057, -2.868), (-0.9181, 0.3489, -2.906), (-0.9524, 0.36, -2.861), (-0.9181, 0.2798, -2.943), (-0.9181, 0.2167, -2.969), (-0.9524, 0.2363, -2.928), (-0.9181, 0.1418, -2.992), (-0.9181, 0.07471, -3.005), (-0.9524, 0.1022, -2.968), (-0.9181, -0.00319, -3.013), (-0.9181, -0.07156, -3.013), (-0.9524, -0.03737, -2.982), (-0.9181, -0.1495, -3.005), (-0.9181, -0.2165, -2.992), (-0.9524, -0.1769, -2.968), (-0.9181, -0.2914, -2.969), (-0.9181, -0.3546, -2.943), (-0.9524, -0.3111, -2.928), (-0.9181, -0.4236, -2.906), (-0.9181, -0.4805, -2.868), (-0.9524, -0.4347, -2.861), (-0.9181, -0.541, -2.819), (-0.9181, -0.5893, -2.77), (-0.9524, -0.5431, -2.773), (-0.9181, -0.639, -2.71), (-0.9181, -0.677, -2.653), (-0.9524, -0.6321, -2.664), (-0.9181, -0.7139, -2.584), (-0.9181, -0.74, -2.521), (-0.9524, -0.6982, -2.54), (-0.9181, -0.7628, -2.446), (-0.9181, -0.7761, -2.379), (-0.9524, -0.7389, -2.406), (-0.9181, -0.7838, -2.301), (-0.9181, -0.7838, -2.233), (-0.9524, -0.7526, -2.267), (-0.9181, -0.7761, -2.155), (-0.9181, -0.7628, -2.088), (-0.9524, -0.7389, -2.127), (-0.9181, -0.74, -2.013), (-0.9181, -0.7139, -1.95), (-0.9524, -0.6982, -1.993), (-0.9181, -0.677, -1.88), (-0.9181, -0.639, -1.824), (-0.9524, -0.6321, -1.869), (-0.9181, -0.5893, -1.763), (-0.9181, -0.541, -1.715), (-0.9524, -0.5431, -1.761), (-0.9181, -0.4805, -1.665), (-0.9181, -0.4236, -1.627), (-0.9524, -0.4347, -1.672), (-0.9181, -0.3546, -1.59), (-0.9181, -0.2914, -1.564), (-0.9524, -0.3111, -1.606), (-0.9181, -0.2165, -1.541), (-0.9181, -0.1495, -1.528), (-0.9524, -0.1769, -1.565), (-0.9181, -0.07156, -1.52), (-0.9181, -0.00319, -1.52), (-0.9524, -0.03737, -1.552), (-0.9181, 0.07471, -1.528), (-0.9181, 0.1418, -1.541), (-0.9524, 0.1022, -1.565), (-0.9181, 0.2167, -1.564), (-0.9181, 0.2798, -1.59), (-0.9524, 0.2363, -1.606), (-0.9181, 0.3489, -1.627), (-0.9181, 0.4057, -1.665), (-0.9524, 0.36, -1.672), (-0.9181, 0.4662, -1.715), (-0.9181, 0.5146, -1.763), (-0.9524, 0.4684, -1.761), (-0.9181, 0.5642, -1.824), (-0.9181, 0.6022, -1.88), (-0.9524, 0.5573, -1.869), (-0.9181, 0.6391, -1.95), (-0.9181, 0.6653, -2.013), (-0.9524, 0.6234, -1.993), (-0.9181, 0.688, -2.088), (-0.9181, 0.7013, -2.155), (-0.9524, 0.6641, -2.127), (0.5258, 0.7018, -2.414), (0.5258, 0.7018, -2.414), (0.5258, 0.7256, -2.454), (0.5258, 0.739, -2.386), (0.5258, 0.7163, -2.267), (0.5258, 0.7474, -2.301), (0.5258, 0.7474, -2.232), (0.5258, 0.7163, -2.267), (0.5258, 0.6589, -2.555), (0.5258, 0.6589, -2.555), (0.5258, 0.6745, -2.599), (0.5258, 0.7008, -2.535), (0.5258, 0.5893, -2.685), (0.5258, 0.5893, -2.685), (0.5258, 0.5961, -2.731), (0.5258, 0.6342, -2.674), (0.5258, 0.4955, -2.8), (0.5258, 0.4955, -2.8), (0.5258, 0.4933, -2.846), (0.5258, 0.5418, -2.797), (0.5258, 0.3813, -2.893), (0.5258, 0.3813, -2.893), (0.5258, 0.3701, -2.938), (0.5258, 0.4272, -2.9), (0.5258, 0.251, -2.963), (0.5258, 0.251, -2.963), (0.5258, 0.2312, -3.005), (0.5258, 0.2947, -2.979), (0.5258, 0.1097, -3.006), (0.5258, 0.1097, -3.006), (0.5258, 0.08204, -3.043), (0.5258, 0.1494, -3.03), (0.5258, -0.03737, -3.02), (0.5258, -0.03737, -3.02), (0.5258, -0.07172, -3.052), (0.5258, -0.003025, -3.052), (0.5258, -0.1844, -3.006), (0.5258, -0.1844, -3.006), (0.5258, -0.2242, -3.03), (0.5258, -0.1568, -3.043), (0.5258, -0.3258, -2.963), (0.5258, -0.3258, -2.963), (0.5258, -0.3694, -2.979), (0.5258, -0.306, -3.005), (0.5258, -0.4561, -2.893), (0.5258, -0.4561, -2.893), (0.5258, -0.5019, -2.9), (0.5258, -0.4448, -2.938), (0.5258, -0.5703, -2.8), (0.5258, -0.5703, -2.8), (0.5258, -0.6166, -2.797), (0.5258, -0.568, -2.846), (0.5258, -0.664, -2.685), (0.5258, -0.664, -2.685), (0.5258, -0.709, -2.674), (0.5258, -0.6708, -2.731), (0.5258, -0.7337, -2.555), (0.5258, -0.7337, -2.555), (0.5258, -0.7756, -2.535), (0.5258, -0.7493, -2.599), (0.5258, -0.7765, -2.414), (0.5258, -0.7765, -2.414), (0.5258, -0.8138, -2.386), (0.5258, -0.8004, -2.454), (0.5258, -0.791, -2.267), (0.5258, -0.791, -2.267), (0.5258, -0.8222, -2.232), (0.5258, -0.8222, -2.301), (0.5258, -0.7765, -2.12), (0.5258, -0.7765, -2.12), (0.5258, -0.8004, -2.08), (0.5258, -0.8138, -2.147), (0.5258, -0.7337, -1.978), (0.5258, -0.7337, -1.978), (0.5258, -0.7493, -1.935), (0.5258, -0.7756, -1.998), (0.5258, -0.664, -1.848), (0.5258, -0.664, -1.848), (0.5258, -0.6708, -1.802), (0.5258, -0.709, -1.859), (0.5258, -0.5703, -1.734), (0.5258, -0.5703, -1.734), (0.5258, -0.568, -1.688), (0.5258, -0.6166, -1.736), (0.5258, -0.4561, -1.64), (0.5258, -0.4561, -1.64), (0.5258, -0.4448, -1.595), (0.5258, -0.5019, -1.633), (0.5258, -0.3258, -1.57), (0.5258, -0.3258, -1.57), (0.5258, -0.306, -1.529), (0.5258, -0.3694, -1.555), (0.5258, -0.1844, -1.528), (0.5258, -0.1844, -1.528), (0.5258, -0.1568, -1.49), (0.5258, -0.2242, -1.504), (0.5258, -0.03737, -1.513), (0.5258, -0.03737, -1.513), (0.5258, -0.003023, -1.482), (0.5258, -0.07172, -1.482), (0.5258, 0.1097, -1.528), (0.5258, 0.1097, -1.528), (0.5258, 0.1494, -1.504), (0.5258, 0.08204, -1.49), (0.5258, 0.251, -1.57), (0.5258, 0.251, -1.57), (0.5258, 0.2947, -1.555), (0.5258, 0.2312, -1.529), (0.5258, 0.3813, -1.64), (0.5258, 0.3813, -1.64), (0.5258, 0.4272, -1.633), (0.5258, 0.3701, -1.595), (0.5258, 0.4955, -1.734), (0.5258, 0.4955, -1.734), (0.5258, 0.5418, -1.736), (0.5258, 0.4933, -1.688), (0.5258, 0.5893, -1.848), (0.5258, 0.5893, -1.848), (0.5258, 0.6342, -1.859), (0.5258, 0.5961, -1.802), (0.5258, 0.6589, -1.978), (0.5258, 0.6589, -1.978), (0.5258, 0.7008, -1.998), (0.5258, 0.6745, -1.935), (0.5258, 0.7018, -2.12), (0.5258, 0.7018, -2.12), (0.5258, 0.739, -2.147), (0.5258, 0.7256, -2.08), (0.5258, 1.44, -2.526), (0.5258, 1.427, -2.593), (0.5602, 1.461, -2.6), (0.5602, 1.474, -2.533), (0.5258, 1.462, -2.301), (0.5602, 1.497, -2.301), (0.5602, 1.497, -2.233), (0.5258, 1.462, -2.232), (0.5258, 1.361, -2.809), (0.5258, 1.335, -2.872), (0.5602, 1.367, -2.885), (0.5602, 1.393, -2.822), (0.5258, 1.229, -3.071), (0.5258, 1.19, -3.128), (0.5602, 1.219, -3.147), (0.5602, 1.257, -3.091), (0.5258, 1.047, -3.303), (0.5258, 0.9987, -3.351), (0.5602, 1.023, -3.376), (0.5602, 1.072, -3.327), (0.5258, 0.8243, -3.495), (0.5258, 0.7672, -3.533), (0.5602, 0.7865, -3.561), (0.5602, 0.8434, -3.523), (0.5258, 0.5682, -3.639), (0.5258, 0.5048, -3.665), (0.5602, 0.5181, -3.697), (0.5602, 0.5813, -3.671), (0.5258, 0.2889, -3.731), (0.5258, 0.2215, -3.744), (0.5602, 0.2284, -3.778), (0.5602, 0.2954, -3.765), (0.5258, -0.003025, -3.766), (0.5258, -0.07172, -3.766), (0.5602, -0.07156, -3.801), (0.5602, -0.00319, -3.801), (0.5258, -0.2962, -3.744), (0.5258, -0.3636, -3.731), (0.5602, -0.3702, -3.765), (0.5602, -0.3031, -3.778), (0.5258, -0.5795, -3.665), (0.5258, -0.643, -3.639), (0.5602, -0.6561, -3.671), (0.5602, -0.5929, -3.697), (0.5258, -0.842, -3.533), (0.5258, -0.8991, -3.495), (0.5602, -0.9181, -3.523), (0.5602, -0.8613, -3.561), (0.5258, -1.073, -3.351), (0.5258, -1.122, -3.303), (0.5602, -1.146, -3.327), (0.5602, -1.098, -3.376), (0.5258, -1.265, -3.128), (0.5258, -1.303, -3.071), (0.5602, -1.332, -3.091), (0.5602, -1.294, -3.147), (0.5258, -1.41, -2.872), (0.5258, -1.436, -2.809), (0.5602, -1.468, -2.822), (0.5602, -1.442, -2.885), (0.5258, -1.501, -2.593), (0.5258, -1.515, -2.526), (0.5602, -1.549, -2.533), (0.5602, -1.535, -2.6), (0.5258, -1.537, -2.301), (0.5258, -1.537, -2.232), (0.5602, -1.572, -2.233), (0.5602, -1.572, -2.301), (0.5258, -1.515, -2.008), (0.5258, -1.501, -1.94), (0.5602, -1.535, -1.934), (0.5602, -1.549, -2.001), (0.5258, -1.436, -1.725), (0.5258, -1.41, -1.661), (0.5602, -1.442, -1.648), (0.5602, -1.468, -1.711), (0.5258, -1.303, -1.462), (0.5258, -1.265, -1.405), (0.5602, -1.294, -1.386), (0.5602, -1.332, -1.443), (0.5258, -1.122, -1.231), (0.5258, -1.073, -1.182), (0.5602, -1.098, -1.158), (0.5602, -1.146, -1.206), (0.5258, -0.8991, -1.039), (0.5258, -0.842, -1.001), (0.5602, -0.8613, -0.9722), (0.5602, -0.9181, -1.01), (0.5258, -0.643, -0.8944), (0.5258, -0.5795, -0.8681), (0.5602, -0.5929, -0.8363), (0.5602, -0.656, -0.8625), (0.5258, -0.3636, -0.8026), (0.5258, -0.2962, -0.7892), (0.5602, -0.3031, -0.7554), (0.5602, -0.3702, -0.7687), (0.5258, -0.07172, -0.7671), (0.5258, -0.003023, -0.7671), (0.5602, -0.003189, -0.7326), (0.5602, -0.07156, -0.7326), (0.5258, 0.2215, -0.7892), (0.5258, 0.2889, -0.8026), (0.5602, 0.2955, -0.7687), (0.5602, 0.2284, -0.7554), (0.5258, 0.5048, -0.8681), (0.5258, 0.5682, -0.8944), (0.5602, 0.5813, -0.8625), (0.5602, 0.5181, -0.8363), (0.5258, 0.7672, -1.001), (0.5258, 0.8243, -1.039), (0.5602, 0.8434, -1.01), (0.5602, 0.7865, -0.9722), (0.5258, 0.9987, -1.182), (0.5258, 1.047, -1.231), (0.5602, 1.072, -1.206), (0.5602, 1.023, -1.158), (0.5258, 1.19, -1.405), (0.5258, 1.229, -1.462), (0.5602, 1.257, -1.443), (0.5602, 1.219, -1.386), (0.5258, 1.335, -1.661), (0.5258, 1.361, -1.725), (0.5602, 1.393, -1.711), (0.5602, 1.367, -1.648), (0.5258, 1.427, -1.94), (0.5258, 1.44, -2.008), (0.5602, 1.474, -2.001), (0.5602, 1.461, -1.934), (0.5602, 0.7052, -2.38), (0.5602, 0.6918, -2.447), (0.5258, 0.7018, -2.414), (0.5258, 0.7018, -2.414), (0.5602, 0.7129, -2.301), (0.5258, 0.7163, -2.267), (0.5258, 0.7163, -2.267), (0.5602, 0.7129, -2.233), (0.5602, 0.6689, -2.522), (0.5602, 0.6427, -2.585), (0.5258, 0.6589, -2.555), (0.5258, 0.6589, -2.555), (0.5602, 0.6055, -2.655), (0.5602, 0.5675, -2.712), (0.5258, 0.5893, -2.685), (0.5258, 0.5893, -2.685), (0.5602, 0.5173, -2.773), (0.5602, 0.469, -2.821), (0.5258, 0.4955, -2.8), (0.5258, 0.4955, -2.8), (0.5602, 0.4079, -2.872), (0.5602, 0.351, -2.91), (0.5258, 0.3813, -2.893), (0.5258, 0.3813, -2.893), (0.5602, 0.2813, -2.947), (0.5602, 0.2182, -2.973), (0.5258, 0.251, -2.963), (0.5258, 0.251, -2.963), (0.5602, 0.1425, -2.996), (0.5602, 0.07547, -3.009), (0.5258, 0.1097, -3.006), (0.5258, 0.1097, -3.006), (0.5602, -0.00319, -3.017), (0.5602, -0.07156, -3.017), (0.5258, -0.03737, -3.02), (0.5258, -0.03737, -3.02), (0.5602, -0.1502, -3.009), (0.5602, -0.2173, -2.996), (0.5258, -0.1844, -3.006), (0.5258, -0.1844, -3.006), (0.5602, -0.2929, -2.973), (0.5602, -0.3561, -2.947), (0.5258, -0.3258, -2.963), (0.5258, -0.3258, -2.963), (0.5602, -0.4258, -2.91), (0.5602, -0.4826, -2.872), (0.5258, -0.4561, -2.893), (0.5258, -0.4561, -2.893), (0.5602, -0.5437, -2.821), (0.5602, -0.5921, -2.773), (0.5258, -0.5703, -2.8), (0.5258, -0.5703, -2.8), (0.5602, -0.6422, -2.712), (0.5602, -0.6802, -2.655), (0.5258, -0.664, -2.685), (0.5258, -0.664, -2.685), (0.5602, -0.7175, -2.585), (0.5602, -0.7436, -2.522), (0.5258, -0.7337, -2.555), (0.5258, -0.7337, -2.555), (0.5602, -0.7666, -2.447), (0.5602, -0.7799, -2.38), (0.5258, -0.7765, -2.414), (0.5258, -0.7765, -2.414), (0.5602, -0.7877, -2.301), (0.5602, -0.7877, -2.233), (0.5258, -0.791, -2.267), (0.5258, -0.791, -2.267), (0.5602, -0.7799, -2.154), (0.5602, -0.7666, -2.087), (0.5258, -0.7765, -2.12), (0.5258, -0.7765, -2.12), (0.5602, -0.7436, -2.011), (0.5602, -0.7175, -1.948), (0.5258, -0.7337, -1.978), (0.5258, -0.7337, -1.978), (0.5602, -0.6802, -1.878), (0.5602, -0.6422, -1.821), (0.5258, -0.664, -1.848), (0.5258, -0.664, -1.848), (0.5602, -0.5921, -1.76), (0.5602, -0.5437, -1.712), (0.5258, -0.5703, -1.734), (0.5258, -0.5703, -1.734), (0.5602, -0.4826, -1.662), (0.5602, -0.4258, -1.624), (0.5258, -0.4561, -1.64), (0.5258, -0.4561, -1.64), (0.5602, -0.3561, -1.587), (0.5602, -0.2929, -1.56), (0.5258, -0.3258, -1.57), (0.5258, -0.3258, -1.57), (0.5602, -0.2173, -1.538), (0.5602, -0.1502, -1.524), (0.5258, -0.1844, -1.528), (0.5258, -0.1844, -1.528), (0.5602, -0.07156, -1.516), (0.5602, -0.003189, -1.516), (0.5258, -0.03737, -1.513), (0.5258, -0.03737, -1.513), (0.5602, 0.07547, -1.524), (0.5602, 0.1425, -1.538), (0.5258, 0.1097, -1.528), (0.5258, 0.1097, -1.528), (0.5602, 0.2182, -1.56), (0.5602, 0.2813, -1.587), (0.5258, 0.251, -1.57), (0.5258, 0.251, -1.57), (0.5602, 0.351, -1.624), (0.5602, 0.4079, -1.662), (0.5258, 0.3813, -1.64), (0.5258, 0.3813, -1.64), (0.5602, 0.469, -1.712), (0.5602, 0.5173, -1.76), (0.5258, 0.4955, -1.734), (0.5258, 0.4955, -1.734), (0.5602, 0.5675, -1.821), (0.5602, 0.6055, -1.878), (0.5258, 0.5893, -1.848), (0.5258, 0.5893, -1.848), (0.5602, 0.6427, -1.948), (0.5602, 0.6689, -2.011), (0.5258, 0.6589, -1.978), (0.5258, 0.6589, -1.978), (0.5602, 0.6918, -2.087), (0.5602, 0.7052, -2.154), (0.5258, 0.7018, -2.12), (0.5258, 0.7018, -2.12), (0.8234, 0.7052, -2.38), (0.8578, 0.6679, -2.407), (0.8234, 0.6918, -2.447), (0.8234, 0.7129, -2.301), (0.8234, 0.7129, -2.233), (0.8578, 0.6818, -2.267), (0.8234, 0.6689, -2.522), (0.8578, 0.627, -2.542), (0.8234, 0.6427, -2.585), (0.8234, 0.6055, -2.655), (0.8578, 0.5606, -2.666), (0.8234, 0.5675, -2.712), (0.8234, 0.5173, -2.773), (0.8578, 0.4711, -2.775), (0.8234, 0.469, -2.821), (0.8234, 0.4079, -2.872), (0.8578, 0.3622, -2.865), (0.8234, 0.351, -2.91), (0.8234, 0.2813, -2.947), (0.8578, 0.2378, -2.931), (0.8234, 0.2182, -2.973), (0.8234, 0.1425, -2.996), (0.8578, 0.1029, -2.972), (0.8234, 0.07547, -3.009), (0.8234, -0.00319, -3.017), (0.8578, -0.03737, -2.986), (0.8234, -0.07156, -3.017), (0.8234, -0.1502, -3.009), (0.8578, -0.1777, -2.972), (0.8234, -0.2173, -2.996), (0.8234, -0.2929, -2.973), (0.8578, -0.3126, -2.931), (0.8234, -0.3561, -2.947), (0.8234, -0.4258, -2.91), (0.8578, -0.4369, -2.865), (0.8234, -0.4826, -2.872), (0.8234, -0.5437, -2.821), (0.8578, -0.5459, -2.775), (0.8234, -0.5921, -2.773), (0.8234, -0.6422, -2.712), (0.8578, -0.6353, -2.666), (0.8234, -0.6802, -2.655), (0.8234, -0.7175, -2.585), (0.8578, -0.7018, -2.542), (0.8234, -0.7436, -2.522), (0.8234, -0.7666, -2.447), (0.8578, -0.7427, -2.407), (0.8234, -0.7799, -2.38), (0.8234, -0.7877, -2.301), (0.8578, -0.7565, -2.267), (0.8234, -0.7877, -2.233), (0.8234, -0.7799, -2.154), (0.8578, -0.7427, -2.126), (0.8234, -0.7666, -2.087), (0.8234, -0.7436, -2.011), (0.8578, -0.7018, -1.992), (0.8234, -0.7175, -1.948), (0.8234, -0.6802, -1.878), (0.8578, -0.6353, -1.867), (0.8234, -0.6422, -1.821), (0.8234, -0.5921, -1.76), (0.8578, -0.5459, -1.758), (0.8234, -0.5437, -1.712), (0.8234, -0.4826, -1.662), (0.8578, -0.4369, -1.669), (0.8234, -0.4258, -1.624), (0.8234, -0.3561, -1.587), (0.8578, -0.3126, -1.602), (0.8234, -0.2929, -1.56), (0.8234, -0.2173, -1.538), (0.8578, -0.1777, -1.561), (0.8234, -0.1502, -1.524), (0.8234, -0.07156, -1.516), (0.8578, -0.03737, -1.548), (0.8234, -0.003189, -1.516), (0.8234, 0.07547, -1.524), (0.8578, 0.1029, -1.561), (0.8234, 0.1425, -1.538), (0.8234, 0.2182, -1.56), (0.8578, 0.2378, -1.602), (0.8234, 0.2813, -1.587), (0.8234, 0.351, -1.624), (0.8578, 0.3622, -1.669), (0.8234, 0.4079, -1.662), (0.8234, 0.469, -1.712), (0.8578, 0.4711, -1.758), (0.8234, 0.5173, -1.76), (0.8234, 0.5675, -1.821), (0.8578, 0.5606, -1.867), (0.8234, 0.6055, -1.878), (0.8234, 0.6427, -1.948), (0.8578, 0.627, -1.992), (0.8234, 0.6689, -2.011), (0.8234, 0.6918, -2.087), (0.8578, 0.6679, -2.126), (0.8234, 0.7052, -2.154)], [], [(4, 5, 19, 16), (7, 6, 11, 10), (7, 6, 15, 14), (9, 10, 11, 8), (2, 0, 9, 8), (6, 2, 8, 11), (0, 7, 10, 9), (13, 12, 14, 15), (5, 4, 12, 13), (6, 5, 13, 15), (4, 7, 14, 12), (16, 19, 18, 17), (3, 1, 17, 18), (5, 3, 18, 19), (1, 4, 16, 17), (15, 11, 10, 14), (10, 7, 14), (6, 11, 15), (13, 5, 19), (19, 13, 12, 16), (4, 12, 16), (20, 28, 665, 663), (526, 530, 290, 278), (294, 298, 307, 301), (302, 306, 315, 309), (310, 314, 323, 317), (318, 322, 331, 325), (326, 330, 339, 333), (334, 338, 347, 341), (342, 346, 355, 349), (350, 354, 363, 357), (358, 362, 371, 365), (366, 370, 379, 373), (374, 378, 387, 381), (382, 386, 395, 389), (390, 394, 403, 397), (398, 402, 411, 405), (406, 410, 419, 413), (414, 418, 427, 421), (422, 426, 435, 429), (430, 434, 443, 437), (438, 442, 451, 445), (446, 450, 459, 453), (454, 458, 467, 461), (462, 466, 475, 469), (470, 474, 483, 477), (478, 482, 491, 485), (486, 490, 499, 493), (494, 498, 507, 501), (502, 506, 515, 509), (510, 514, 523, 517), (518, 522, 531, 525), (207, 212, 757, 754), (532, 536, 791, 788), (282, 286, 299, 293), (101, 94, 351, 356), (271, 21, 662, 786), (27, 273, 1138, 1018), (34, 43, 296, 285), (40, 33, 1014, 1023), (42, 51, 304, 297), (48, 41, 1022, 1027), (50, 59, 312, 305), (56, 49, 1026, 1031), (58, 67, 320, 313), (64, 57, 1030, 1035), (66, 75, 328, 321), (72, 65, 1034, 1039), (74, 83, 336, 329), (80, 73, 1038, 1043), (82, 91, 344, 337), (88, 81, 1042, 1047), (90, 99, 352, 345), (96, 89, 1046, 1051), (98, 107, 360, 353), (104, 97, 1050, 1055), (106, 115, 368, 361), (112, 105, 1054, 1059), (114, 123, 376, 369), (120, 113, 1058, 1063), (122, 131, 384, 377), (128, 121, 1062, 1067), (130, 139, 392, 385), (136, 129, 1066, 1071), (138, 147, 400, 393), (144, 137, 1070, 1075), (146, 155, 408, 401), (152, 145, 1074, 1079), (154, 163, 416, 409), (160, 153, 1078, 1083), (162, 171, 424, 417), (168, 161, 1082, 1087), (170, 179, 432, 425), (176, 169, 1086, 1091), (178, 187, 440, 433), (184, 177, 1090, 1095), (186, 195, 448, 441), (192, 185, 1094, 1099), (194, 203, 456, 449), (200, 193, 1098, 1103), (202, 211, 464, 457), (208, 201, 1102, 1107), (210, 219, 472, 465), (216, 209, 1106, 1111), (218, 227, 480, 473), (224, 217, 1110, 1115), (226, 235, 488, 481), (232, 225, 1114, 1119), (234, 243, 496, 489), (240, 233, 1118, 1123), (242, 251, 504, 497), (248, 241, 1122, 1127), (250, 259, 512, 505), (256, 249, 1126, 1131), (258, 267, 520, 513), (264, 257, 1130, 1135), (266, 275, 528, 521), (272, 265, 1134, 1139), (29, 23, 276, 280), (32, 24, 1017, 1015), (645, 642, 771, 772), (157, 150, 407, 412), (213, 206, 463, 468), (53, 46, 303, 308), (269, 262, 519, 524), (109, 102, 359, 364), (165, 158, 415, 420), (221, 214, 471, 476), (61, 54, 311, 316), (25, 35, 284, 288), (117, 110, 367, 372), (173, 166, 423, 428), (229, 222, 479, 484), (69, 62, 319, 324), (125, 118, 375, 380), (181, 174, 431, 436), (237, 230, 487, 492), (77, 70, 327, 332), (133, 126, 383, 388), (189, 182, 439, 444), (22, 270, 527, 277), (245, 238, 495, 500), (85, 78, 335, 340), (141, 134, 391, 396), (197, 190, 447, 452), (37, 30, 283, 292), (253, 246, 503, 508), (93, 86, 343, 348), (149, 142, 399, 404), (205, 198, 455, 460), (45, 38, 295, 300), (261, 254, 511, 516), (659, 533, 790, 882), (543, 544, 797, 795), (547, 548, 800, 798), (551, 552, 803, 801), (555, 556, 806, 804), (559, 560, 809, 807), (563, 564, 812, 810), (567, 568, 815, 813), (571, 572, 818, 816), (575, 576, 821, 819), (579, 580, 824, 822), (583, 584, 827, 825), (587, 588, 830, 828), (591, 592, 833, 831), (595, 596, 836, 834), (599, 600, 839, 837), (603, 604, 842, 840), (607, 608, 845, 843), (611, 612, 848, 846), (615, 616, 851, 849), (619, 620, 854, 852), (623, 624, 857, 855), (627, 628, 860, 858), (631, 632, 863, 861), (635, 636, 866, 864), (639, 640, 869, 867), (643, 644, 872, 870), (647, 648, 875, 873), (651, 652, 878, 876), (655, 656, 881, 879), (789, 793, 796, 799, 802, 805, 808, 811, 814, 817, 820, 823, 826, 829, 832, 835, 838, 841, 844, 847, 850, 853, 856, 859, 862, 865, 868, 871, 874, 877, 880, 883), (537, 535, 660, 664), (884, 888, 1145, 1143), (593, 590, 719, 720), (541, 538, 667, 668), (649, 646, 775, 776), (597, 594, 723, 724), (545, 542, 671, 672), (653, 650, 779, 780), (601, 598, 727, 728), (549, 546, 675, 676), (657, 654, 783, 784), (605, 602, 731, 732), (553, 550, 679, 680), (539, 540, 794, 792), (609, 606, 735, 736), (557, 554, 683, 684), (613, 610, 739, 740), (561, 558, 687, 688), (617, 614, 743, 744), (565, 562, 691, 692), (621, 618, 747, 748), (569, 566, 695, 696), (625, 622, 751, 752), (573, 570, 699, 700), (629, 626, 755, 756), (577, 574, 703, 704), (633, 630, 759, 760), (581, 578, 707, 708), (637, 634, 763, 764), (585, 582, 711, 712), (641, 638, 767, 768), (589, 586, 715, 716), (534, 658, 787, 661), (982, 987, 1112, 1109), (47, 52, 677, 674), (263, 268, 785, 782), (103, 108, 705, 702), (159, 164, 733, 730), (215, 220, 761, 758), (55, 60, 681, 678), (279, 289, 287, 281), (111, 116, 709, 706), (167, 172, 737, 734), (223, 228, 765, 762), (63, 68, 685, 682), (274, 26, 291, 529), (119, 124, 713, 710), (175, 180, 741, 738), (231, 236, 769, 766), (71, 76, 689, 686), (127, 132, 717, 714), (183, 188, 745, 742), (239, 244, 773, 770), (79, 84, 693, 690), (135, 140, 721, 718), (191, 196, 749, 746), (31, 36, 669, 666), (247, 252, 777, 774), (87, 92, 697, 694), (143, 148, 725, 722), (199, 204, 753, 750), (39, 44, 673, 670), (255, 260, 781, 778), (95, 100, 701, 698), (151, 156, 729, 726), (892, 885, 1142, 1151), (889, 887, 1012, 1016), (896, 893, 1150, 1155), (900, 897, 1154, 1159), (904, 901, 1158, 1163), (908, 905, 1162, 1167), (912, 909, 1166, 1171), (916, 913, 1170, 1175), (920, 917, 1174, 1179), (924, 921, 1178, 1183), (928, 925, 1182, 1187), (932, 929, 1186, 1191), (936, 933, 1190, 1195), (940, 937, 1194, 1199), (944, 941, 1198, 1203), (948, 945, 1202, 1207), (952, 949, 1206, 1211), (956, 953, 1210, 1215), (960, 957, 1214, 1219), (964, 961, 1218, 1223), (968, 965, 1222, 1227), (972, 969, 1226, 1231), (976, 973, 1230, 1235), (980, 977, 1234, 1239), (984, 981, 1238, 1243), (988, 985, 1242, 1247), (992, 989, 1246, 1251), (996, 993, 1250, 1255), (1000, 997, 1254, 1259), (1004, 1001, 1258, 1263), (1008, 1005, 1262, 1267), (894, 899, 1024, 1021), (1252, 1249, 1351, 1352), (930, 935, 1060, 1057), (986, 991, 1116, 1113), (934, 939, 1064, 1061), (990, 995, 1120, 1117), (938, 943, 1068, 1065), (994, 999, 1124, 1121), (942, 947, 1072, 1069), (886, 895, 1020, 1013), (998, 1003, 1128, 1125), (946, 951, 1076, 1073), (891, 1009, 1266, 1146), (1002, 1007, 1132, 1129), (950, 955, 1080, 1077), (898, 903, 1028, 1025), (1006, 1011, 1136, 1133), (954, 959, 1084, 1081), (902, 907, 1032, 1029), (1140, 1144, 1271, 1268), (958, 963, 1088, 1085), (906, 911, 1036, 1033), (1010, 890, 1019, 1137), (962, 967, 1092, 1089), (910, 915, 1040, 1037), (966, 971, 1096, 1093), (914, 919, 1044, 1041), (970, 975, 1100, 1097), (918, 923, 1048, 1045), (974, 979, 1104, 1101), (922, 927, 1052, 1049), (978, 983, 1108, 1105), (926, 931, 1056, 1053), (1200, 1197, 1312, 1313), (1148, 1141, 1270, 1274), (1256, 1253, 1354, 1355), (1204, 1201, 1315, 1316), (1147, 1265, 1363, 1272), (1260, 1257, 1357, 1358), (1208, 1205, 1318, 1319), (1156, 1153, 1279, 1280), (1264, 1261, 1360, 1361), (1212, 1209, 1321, 1322), (1160, 1157, 1282, 1283), (1269, 1273, 1362, 1359, 1356, 1353, 1350, 1347, 1344, 1341, 1338, 1335, 1332, 1329, 1326, 1323, 1320, 1317, 1314, 1311, 1308, 1305, 1302, 1299, 1296, 1293, 1290, 1287, 1284, 1281, 1278, 1275), (1216, 1213, 1324, 1325), (1164, 1161, 1285, 1286), (1152, 1149, 1276, 1277), (1220, 1217, 1327, 1328), (1168, 1165, 1288, 1289), (1224, 1221, 1330, 1331), (1172, 1169, 1291, 1292), (1228, 1225, 1333, 1334), (1176, 1173, 1294, 1295), (1232, 1229, 1336, 1337), (1180, 1177, 1297, 1298), (1236, 1233, 1339, 1340), (1184, 1181, 1300, 1301), (1240, 1237, 1342, 1343), (1188, 1185, 1303, 1304), (1244, 1241, 1345, 1346), (1192, 1189, 1306, 1307), (1248, 1245, 1348, 1349), (1196, 1193, 1309, 1310), (20, 21, 22, 23), (24, 25, 26, 27), (28, 29, 30, 31), (32, 33, 34, 35), (36, 37, 38, 39), (40, 41, 42, 43), (44, 45, 46, 47), (48, 49, 50, 51), (52, 53, 54, 55), (56, 57, 58, 59), (60, 61, 62, 63), (64, 65, 66, 67), (68, 69, 70, 71), (72, 73, 74, 75), (76, 77, 78, 79), (80, 81, 82, 83), (84, 85, 86, 87), (88, 89, 90, 91), (92, 93, 94, 95), (96, 97, 98, 99), (100, 101, 102, 103), (104, 105, 106, 107), (108, 109, 110, 111), (112, 113, 114, 115), (116, 117, 118, 119), (120, 121, 122, 123), (124, 125, 126, 127), (128, 129, 130, 131), (132, 133, 134, 135), (136, 137, 138, 139), (140, 141, 142, 143), (144, 145, 146, 147), (148, 149, 150, 151), (152, 153, 154, 155), (156, 157, 158, 159), (160, 161, 162, 163), (164, 165, 166, 167), (168, 169, 170, 171), (172, 173, 174, 175), (176, 177, 178, 179), (180, 181, 182, 183), (184, 185, 186, 187), (188, 189, 190, 191), (192, 193, 194, 195), (196, 197, 198, 199), (200, 201, 202, 203), (204, 205, 206, 207), (208, 209, 210, 211), (212, 213, 214, 215), (216, 217, 218, 219), (220, 221, 222, 223), (224, 225, 226, 227), (228, 229, 230, 231), (232, 233, 234, 235), (236, 237, 238, 239), (240, 241, 242, 243), (244, 245, 246, 247), (248, 249, 250, 251), (252, 253, 254, 255), (256, 257, 258, 259), (260, 261, 262, 263), (264, 265, 266, 267), (268, 269, 270, 271), (272, 273, 274, 275), (276, 277, 278, 279), (280, 281, 282, 283), (284, 285, 286, 287), (288, 289, 290, 291), (292, 293, 294, 295), (296, 297, 298, 299), (300, 301, 302, 303), (304, 305, 306, 307), (308, 309, 310, 311), (312, 313, 314, 315), (316, 317, 318, 319), (320, 321, 322, 323), (324, 325, 326, 327), (328, 329, 330, 331), (332, 333, 334, 335), (336, 337, 338, 339), (340, 341, 342, 343), (344, 345, 346, 347), (348, 349, 350, 351), (352, 353, 354, 355), (356, 357, 358, 359), (360, 361, 362, 363), (364, 365, 366, 367), (368, 369, 370, 371), (372, 373, 374, 375), (376, 377, 378, 379), (380, 381, 382, 383), (384, 385, 386, 387), (388, 389, 390, 391), (392, 393, 394, 395), (396, 397, 398, 399), (400, 401, 402, 403), (404, 405, 406, 407), (408, 409, 410, 411), (412, 413, 414, 415), (416, 417, 418, 419), (420, 421, 422, 423), (424, 425, 426, 427), (428, 429, 430, 431), (432, 433, 434, 435), (436, 437, 438, 439), (440, 441, 442, 443), (444, 445, 446, 447), (448, 449, 450, 451), (452, 453, 454, 455), (456, 457, 458, 459), (460, 461, 462, 463), (464, 465, 466, 467), (468, 469, 470, 471), (472, 473, 474, 475), (476, 477, 478, 479), (480, 481, 482, 483), (484, 485, 486, 487), (488, 489, 490, 491), (492, 493, 494, 495), (496, 497, 498, 499), (500, 501, 502, 503), (504, 505, 506, 507), (508, 509, 510, 511), (512, 513, 514, 515), (516, 517, 518, 519), (520, 521, 522, 523), (524, 525, 526, 527), (528, 529, 530, 531), (532, 533, 534, 535), (536, 537, 538, 539), (540, 541, 542, 543), (544, 545, 546, 547), (548, 549, 550, 551), (552, 553, 554, 555), (556, 557, 558, 559), (560, 561, 562, 563), (564, 565, 566, 567), (568, 569, 570, 571), (572, 573, 574, 575), (576, 577, 578, 579), (580, 581, 582, 583), (584, 585, 586, 587), (588, 589, 590, 591), (592, 593, 594, 595), (596, 597, 598, 599), (600, 601, 602, 603), (604, 605, 606, 607), (608, 609, 610, 611), (612, 613, 614, 615), (616, 617, 618, 619), (620, 621, 622, 623), (624, 625, 626, 627), (628, 629, 630, 631), (632, 633, 634, 635), (636, 637, 638, 639), (640, 641, 642, 643), (644, 645, 646, 647), (648, 649, 650, 651), (652, 653, 654, 655), (656, 657, 658, 659), (660, 661, 662, 663), (664, 665, 666, 667), (668, 669, 670, 671), (672, 673, 674, 675), (676, 677, 678, 679), (680, 681, 682, 683), (684, 685, 686, 687), (688, 689, 690, 691), (692, 693, 694, 695), (696, 697, 698, 699), (700, 701, 702, 703), (704, 705, 706, 707), (708, 709, 710, 711), (712, 713, 714, 715), (716, 717, 718, 719), (720, 721, 722, 723), (724, 725, 726, 727), (728, 729, 730, 731), (732, 733, 734, 735), (736, 737, 738, 739), (740, 741, 742, 743), (744, 745, 746, 747), (748, 749, 750, 751), (752, 753, 754, 755), (756, 757, 758, 759), (760, 761, 762, 763), (764, 765, 766, 767), (768, 769, 770, 771), (772, 773, 774, 775), (776, 777, 778, 779), (780, 781, 782, 783), (784, 785, 786, 787), (788, 789, 790), (791, 792, 793), (794, 795, 796), (797, 798, 799), (800, 801, 802), (803, 804, 805), (806, 807, 808), (809, 810, 811), (812, 813, 814), (815, 816, 817), (818, 819, 820), (821, 822, 823), (824, 825, 826), (827, 828, 829), (830, 831, 832), (833, 834, 835), (836, 837, 838), (839, 840, 841), (842, 843, 844), (845, 846, 847), (848, 849, 850), (851, 852, 853), (854, 855, 856), (857, 858, 859), (860, 861, 862), (863, 864, 865), (866, 867, 868), (869, 870, 871), (872, 873, 874), (875, 876, 877), (878, 879, 880), (881, 882, 883), (884, 885, 886, 887), (888, 889, 890, 891), (892, 893, 894, 895), (896, 897, 898, 899), (900, 901, 902, 903), (904, 905, 906, 907), (908, 909, 910, 911), (912, 913, 914, 915), (916, 917, 918, 919), (920, 921, 922, 923), (924, 925, 926, 927), (928, 929, 930, 931), (932, 933, 934, 935), (936, 937, 938, 939), (940, 941, 942, 943), (944, 945, 946, 947), (948, 949, 950, 951), (952, 953, 954, 955), (956, 957, 958, 959), (960, 961, 962, 963), (964, 965, 966, 967), (968, 969, 970, 971), (972, 973, 974, 975), (976, 977, 978, 979), (980, 981, 982, 983), (984, 985, 986, 987), (988, 989, 990, 991), (992, 993, 994, 995), (996, 997, 998, 999), (1000, 1001, 1002, 1003), (1004, 1005, 1006, 1007), (1008, 1009, 1010, 1011), (1012, 1013, 1014, 1015), (1016, 1017, 1018, 1019), (1020, 1021, 1022, 1023), (1024, 1025, 1026, 1027), (1028, 1029, 1030, 1031), (1032, 1033, 1034, 1035), (1036, 1037, 1038, 1039), (1040, 1041, 1042, 1043), (1044, 1045, 1046, 1047), (1048, 1049, 1050, 1051), (1052, 1053, 1054, 1055), (1056, 1057, 1058, 1059), (1060, 1061, 1062, 1063), (1064, 1065, 1066, 1067), (1068, 1069, 1070, 1071), (1072, 1073, 1074, 1075), (1076, 1077, 1078, 1079), (1080, 1081, 1082, 1083), (1084, 1085, 1086, 1087), (1088, 1089, 1090, 1091), (1092, 1093, 1094, 1095), (1096, 1097, 1098, 1099), (1100, 1101, 1102, 1103), (1104, 1105, 1106, 1107), (1108, 1109, 1110, 1111), (1112, 1113, 1114, 1115), (1116, 1117, 1118, 1119), (1120, 1121, 1122, 1123), (1124, 1125, 1126, 1127), (1128, 1129, 1130, 1131), (1132, 1133, 1134, 1135), (1136, 1137, 1138, 1139), (1140, 1141, 1142, 1143), (1144, 1145, 1146, 1147), (1148, 1149, 1150, 1151), (1152, 1153, 1154, 1155), (1156, 1157, 1158, 1159), (1160, 1161, 1162, 1163), (1164, 1165, 1166, 1167), (1168, 1169, 1170, 1171), (1172, 1173, 1174, 1175), (1176, 1177, 1178, 1179), (1180, 1181, 1182, 1183), (1184, 1185, 1186, 1187), (1188, 1189, 1190, 1191), (1192, 1193, 1194, 1195), (1196, 1197, 1198, 1199), (1200, 1201, 1202, 1203), (1204, 1205, 1206, 1207), (1208, 1209, 1210, 1211), (1212, 1213, 1214, 1215), (1216, 1217, 1218, 1219), (1220, 1221, 1222, 1223), (1224, 1225, 1226, 1227), (1228, 1229, 1230, 1231), (1232, 1233, 1234, 1235), (1236, 1237, 1238, 1239), (1240, 1241, 1242, 1243), (1244, 1245, 1246, 1247), (1248, 1249, 1250, 1251), (1252, 1253, 1254, 1255), (1256, 1257, 1258, 1259), (1260, 1261, 1262, 1263), (1264, 1265, 1266, 1267), (1268, 1269, 1270), (1271, 1272, 1273), (1274, 1275, 1276), (1277, 1278, 1279), (1280, 1281, 1282), (1283, 1284, 1285), (1286, 1287, 1288), (1289, 1290, 1291), (1292, 1293, 1294), (1295, 1296, 1297), (1298, 1299, 1300), (1301, 1302, 1303), (1304, 1305, 1306), (1307, 1308, 1309), (1310, 1311, 1312), (1313, 1314, 1315), (1316, 1317, 1318), (1319, 1320, 1321), (1322, 1323, 1324), (1325, 1326, 1327), (1328, 1329, 1330), (1331, 1332, 1333), (1334, 1335, 1336), (1337, 1338, 1339), (1340, 1341, 1342), (1343, 1344, 1345), (1346, 1347, 1348), (1349, 1350, 1351), (1352, 1353, 1354), (1355, 1356, 1357), (1358, 1359, 1360), (1361, 1362, 1363), (279, 281, 280, 276), (287, 289, 288, 284), (278, 290, 289, 279), (286, 282, 281, 287), (282, 293, 292, 283), (299, 286, 285, 296), (298, 294, 293, 299), (294, 301, 300, 295), (307, 298, 297, 304), (306, 302, 301, 307), (302, 309, 308, 303), (315, 306, 305, 312), (314, 310, 309, 315), (310, 317, 316, 311), (323, 314, 313, 320), (322, 318, 317, 323), (318, 325, 324, 319), (331, 322, 321, 328), (330, 326, 325, 331), (326, 333, 332, 327), (339, 330, 329, 336), (338, 334, 333, 339), (334, 341, 340, 335), (347, 338, 337, 344), (346, 342, 341, 347), (342, 349, 348, 343), (355, 346, 345, 352), (354, 350, 349, 355), (350, 357, 356, 351), (363, 354, 353, 360), (362, 358, 357, 363), (358, 365, 364, 359), (371, 362, 361, 368), (370, 366, 365, 371), (366, 373, 372, 367), (379, 370, 369, 376), (378, 374, 373, 379), (374, 381, 380, 375), (387, 378, 377, 384), (386, 382, 381, 387), (382, 389, 388, 383), (395, 386, 385, 392), (394, 390, 389, 395), (390, 397, 396, 391), (403, 394, 393, 400), (402, 398, 397, 403), (398, 405, 404, 399), (411, 402, 401, 408), (410, 406, 405, 411), (406, 413, 412, 407), (419, 410, 409, 416), (418, 414, 413, 419), (414, 421, 420, 415), (427, 418, 417, 424), (426, 422, 421, 427), (422, 429, 428, 423), (435, 426, 425, 432), (434, 430, 429, 435), (430, 437, 436, 431), (443, 434, 433, 440), (442, 438, 437, 443), (438, 445, 444, 439), (451, 442, 441, 448), (450, 446, 445, 451), (446, 453, 452, 447), (459, 450, 449, 456), (458, 454, 453, 459), (454, 461, 460, 455), (467, 458, 457, 464), (466, 462, 461, 467), (462, 469, 468, 463), (475, 466, 465, 472), (474, 470, 469, 475), (470, 477, 476, 471), (483, 474, 473, 480), (482, 478, 477, 483), (478, 485, 484, 479), (491, 482, 481, 488), (490, 486, 485, 491), (486, 493, 492, 487), (499, 490, 489, 496), (498, 494, 493, 499), (494, 501, 500, 495), (507, 498, 497, 504), (506, 502, 501, 507), (502, 509, 508, 503), (515, 506, 505, 512), (514, 510, 509, 515), (510, 517, 516, 511), (523, 514, 513, 520), (522, 518, 517, 523), (518, 525, 524, 519), (531, 522, 521, 528), (530, 526, 525, 531), (526, 278, 277, 527), (290, 530, 529, 291), (23, 29, 28, 20), (35, 25, 24, 32), (30, 37, 36, 31), (43, 34, 33, 40), (38, 45, 44, 39), (51, 42, 41, 48), (46, 53, 52, 47), (59, 50, 49, 56), (54, 61, 60, 55), (67, 58, 57, 64), (62, 69, 68, 63), (75, 66, 65, 72), (70, 77, 76, 71), (83, 74, 73, 80), (78, 85, 84, 79), (91, 82, 81, 88), (86, 93, 92, 87), (99, 90, 89, 96), (94, 101, 100, 95), (107, 98, 97, 104), (102, 109, 108, 103), (115, 106, 105, 112), (110, 117, 116, 111), (123, 114, 113, 120), (118, 125, 124, 119), (131, 122, 121, 128), (126, 133, 132, 127), (139, 130, 129, 136), (134, 141, 140, 135), (147, 138, 137, 144), (142, 149, 148, 143), (155, 146, 145, 152), (150, 157, 156, 151), (163, 154, 153, 160), (158, 165, 164, 159), (171, 162, 161, 168), (166, 173, 172, 167), (179, 170, 169, 176), (174, 181, 180, 175), (187, 178, 177, 184), (182, 189, 188, 183), (195, 186, 185, 192), (190, 197, 196, 191), (203, 194, 193, 200), (198, 205, 204, 199), (211, 202, 201, 208), (206, 213, 212, 207), (219, 210, 209, 216), (214, 221, 220, 215), (227, 218, 217, 224), (222, 229, 228, 223), (235, 226, 225, 232), (230, 237, 236, 231), (243, 234, 233, 240), (238, 245, 244, 239), (251, 242, 241, 248), (246, 253, 252, 247), (259, 250, 249, 256), (254, 261, 260, 255), (267, 258, 257, 264), (262, 269, 268, 263), (275, 266, 265, 272), (270, 22, 21, 271), (26, 274, 273, 27), (283, 30, 29, 280), (22, 277, 276, 23), (291, 26, 25, 288), (34, 285, 284, 35), (295, 38, 37, 292), (42, 297, 296, 43), (303, 46, 45, 300), (50, 305, 304, 51), (311, 54, 53, 308), (58, 313, 312, 59), (319, 62, 61, 316), (66, 321, 320, 67), (327, 70, 69, 324), (74, 329, 328, 75), (335, 78, 77, 332), (82, 337, 336, 83), (343, 86, 85, 340), (90, 345, 344, 91), (351, 94, 93, 348), (98, 353, 352, 99), (359, 102, 101, 356), (106, 361, 360, 107), (367, 110, 109, 364), (114, 369, 368, 115), (375, 118, 117, 372), (122, 377, 376, 123), (383, 126, 125, 380), (130, 385, 384, 131), (391, 134, 133, 388), (138, 393, 392, 139), (399, 142, 141, 396), (146, 401, 400, 147), (407, 150, 149, 404), (154, 409, 408, 155), (415, 158, 157, 412), (162, 417, 416, 163), (423, 166, 165, 420), (170, 425, 424, 171), (431, 174, 173, 428), (178, 433, 432, 179), (439, 182, 181, 436), (186, 441, 440, 187), (447, 190, 189, 444), (194, 449, 448, 195), (455, 198, 197, 452), (202, 457, 456, 203), (463, 206, 205, 460), (210, 465, 464, 211), (471, 214, 213, 468), (218, 473, 472, 219), (479, 222, 221, 476), (226, 481, 480, 227), (487, 230, 229, 484), (234, 489, 488, 235), (495, 238, 237, 492), (242, 497, 496, 243), (503, 246, 245, 500), (250, 505, 504, 251), (511, 254, 253, 508), (258, 513, 512, 259), (519, 262, 261, 516), (266, 521, 520, 267), (527, 270, 269, 524), (274, 529, 528, 275), (663, 665, 664, 660), (666, 669, 668, 667), (670, 673, 672, 671), (674, 677, 676, 675), (678, 681, 680, 679), (682, 685, 684, 683), (686, 689, 688, 687), (690, 693, 692, 691), (694, 697, 696, 695), (698, 701, 700, 699), (702, 705, 704, 703), (706, 709, 708, 707), (710, 713, 712, 711), (714, 717, 716, 715), (718, 721, 720, 719), (722, 725, 724, 723), (726, 729, 728, 727), (730, 733, 732, 731), (734, 737, 736, 735), (738, 741, 740, 739), (742, 745, 744, 743), (746, 749, 748, 747), (750, 753, 752, 751), (754, 757, 756, 755), (758, 761, 760, 759), (762, 765, 764, 763), (766, 769, 768, 767), (770, 773, 772, 771), (774, 777, 776, 775), (778, 781, 780, 779), (782, 785, 784, 783), (786, 662, 661, 787), (103, 702, 701, 100), (697, 92, 95, 698), (159, 730, 729, 156), (725, 148, 151, 726), (215, 758, 757, 212), (753, 204, 207, 754), (55, 678, 677, 52), (673, 44, 47, 674), (271, 786, 785, 268), (781, 260, 263, 782), (111, 706, 705, 108), (167, 734, 733, 164), (223, 762, 761, 220), (63, 682, 681, 60), (20, 663, 662, 21), (119, 710, 709, 116), (175, 738, 737, 172), (231, 766, 765, 228), (71, 686, 685, 68), (127, 714, 713, 124), (183, 742, 741, 180), (239, 770, 769, 236), (79, 690, 689, 76), (135, 718, 717, 132), (191, 746, 745, 188), (31, 666, 665, 28), (247, 774, 773, 244), (87, 694, 693, 84), (143, 722, 721, 140), (199, 750, 749, 196), (39, 670, 669, 36), (255, 778, 777, 252), (535, 537, 536, 532), (538, 541, 540, 539), (542, 545, 544, 543), (546, 549, 548, 547), (550, 553, 552, 551), (554, 557, 556, 555), (558, 561, 560, 559), (562, 565, 564, 563), (566, 569, 568, 567), (570, 573, 572, 571), (574, 577, 576, 575), (578, 581, 580, 579), (582, 585, 584, 583), (586, 589, 588, 587), (590, 593, 592, 591), (594, 597, 596, 595), (598, 601, 600, 599), (602, 605, 604, 603), (606, 609, 608, 607), (610, 613, 612, 611), (614, 617, 616, 615), (618, 621, 620, 619), (622, 625, 624, 623), (626, 629, 628, 627), (630, 633, 632, 631), (634, 637, 636, 635), (638, 641, 640, 639), (642, 645, 644, 643), (646, 649, 648, 647), (650, 653, 652, 651), (654, 657, 656, 655), (658, 534, 533, 659), (667, 538, 537, 664), (534, 661, 660, 535), (671, 542, 541, 668), (675, 546, 545, 672), (679, 550, 549, 676), (683, 554, 553, 680), (687, 558, 557, 684), (691, 562, 561, 688), (695, 566, 565, 692), (699, 570, 569, 696), (703, 574, 573, 700), (707, 578, 577, 704), (711, 582, 581, 708), (715, 586, 585, 712), (719, 590, 589, 716), (723, 594, 593, 720), (727, 598, 597, 724), (731, 602, 601, 728), (735, 606, 605, 732), (739, 610, 609, 736), (743, 614, 613, 740), (747, 618, 617, 744), (751, 622, 621, 748), (755, 626, 625, 752), (759, 630, 629, 756), (763, 634, 633, 760), (767, 638, 637, 764), (771, 642, 641, 768), (775, 646, 645, 772), (779, 650, 649, 776), (783, 654, 653, 780), (787, 658, 657, 784), (788, 791, 793, 789), (792, 794, 796, 793), (795, 797, 799, 796), (798, 800, 802, 799), (801, 803, 805, 802), (804, 806, 808, 805), (807, 809, 811, 808), (810, 812, 814, 811), (813, 815, 817, 814), (816, 818, 820, 817), (819, 821, 823, 820), (822, 824, 826, 823), (825, 827, 829, 826), (828, 830, 832, 829), (831, 833, 835, 832), (834, 836, 838, 835), (837, 839, 841, 838), (840, 842, 844, 841), (843, 845, 847, 844), (846, 848, 850, 847), (849, 851, 853, 850), (852, 854, 856, 853), (855, 857, 859, 856), (858, 860, 862, 859), (861, 863, 865, 862), (864, 866, 868, 865), (867, 869, 871, 868), (870, 872, 874, 871), (873, 875, 877, 874), (876, 878, 880, 877), (879, 881, 883, 880), (882, 790, 789, 883), (647, 873, 872, 644), (869, 640, 643, 870), (595, 834, 833, 592), (830, 588, 591, 831), (543, 795, 794, 540), (791, 536, 539, 792), (651, 876, 875, 648), (599, 837, 836, 596), (547, 798, 797, 544), (655, 879, 878, 652), (603, 840, 839, 600), (551, 801, 800, 548), (659, 882, 881, 656), (607, 843, 842, 604), (555, 804, 803, 552), (532, 788, 790, 533), (611, 846, 845, 608), (559, 807, 806, 556), (615, 849, 848, 612), (563, 810, 809, 560), (619, 852, 851, 616), (567, 813, 812, 564), (623, 855, 854, 620), (571, 816, 815, 568), (627, 858, 857, 624), (575, 819, 818, 572), (631, 861, 860, 628), (579, 822, 821, 576), (635, 864, 863, 632), (583, 825, 824, 580), (639, 867, 866, 636), (587, 828, 827, 584), (1015, 1017, 1016, 1012), (1023, 1014, 1013, 1020), (1027, 1022, 1021, 1024), (1031, 1026, 1025, 1028), (1035, 1030, 1029, 1032), (1039, 1034, 1033, 1036), (1043, 1038, 1037, 1040), (1047, 1042, 1041, 1044), (1051, 1046, 1045, 1048), (1055, 1050, 1049, 1052), (1059, 1054, 1053, 1056), (1063, 1058, 1057, 1060), (1067, 1062, 1061, 1064), (1071, 1066, 1065, 1068), (1075, 1070, 1069, 1072), (1079, 1074, 1073, 1076), (1083, 1078, 1077, 1080), (1087, 1082, 1081, 1084), (1091, 1086, 1085, 1088), (1095, 1090, 1089, 1092), (1099, 1094, 1093, 1096), (1103, 1098, 1097, 1100), (1107, 1102, 1101, 1104), (1111, 1106, 1105, 1108), (1115, 1110, 1109, 1112), (1119, 1114, 1113, 1116), (1123, 1118, 1117, 1120), (1127, 1122, 1121, 1124), (1131, 1126, 1125, 1128), (1135, 1130, 1129, 1132), (1139, 1134, 1133, 1136), (1018, 1138, 1137, 1019), (200, 1103, 1102, 201), (1106, 209, 208, 1107), (40, 1023, 1022, 41), (1026, 49, 48, 1027), (256, 1131, 1130, 257), (1134, 265, 264, 1135), (96, 1051, 1050, 97), (1054, 105, 104, 1055), (152, 1079, 1078, 153), (1082, 161, 160, 1083), (1110, 217, 216, 1111), (1030, 57, 56, 1031), (1138, 273, 272, 1139), (1058, 113, 112, 1059), (1086, 169, 168, 1087), (1114, 225, 224, 1115), (1034, 65, 64, 1035), (1017, 24, 27, 1018), (1062, 121, 120, 1063), (1090, 177, 176, 1091), (1118, 233, 232, 1119), (1038, 73, 72, 1039), (1066, 129, 128, 1067), (1094, 185, 184, 1095), (1122, 241, 240, 1123), (1042, 81, 80, 1043), (1070, 137, 136, 1071), (1098, 193, 192, 1099), (1014, 33, 32, 1015), (1126, 249, 248, 1127), (1046, 89, 88, 1047), (1074, 145, 144, 1075), (887, 889, 888, 884), (895, 886, 885, 892), (899, 894, 893, 896), (903, 898, 897, 900), (907, 902, 901, 904), (911, 906, 905, 908), (915, 910, 909, 912), (919, 914, 913, 916), (923, 918, 917, 920), (927, 922, 921, 924), (931, 926, 925, 928), (935, 930, 929, 932), (939, 934, 933, 936), (943, 938, 937, 940), (947, 942, 941, 944), (951, 946, 945, 948), (955, 950, 949, 952), (959, 954, 953, 956), (963, 958, 957, 960), (967, 962, 961, 964), (971, 966, 965, 968), (975, 970, 969, 972), (979, 974, 973, 976), (983, 978, 977, 980), (987, 982, 981, 984), (991, 986, 985, 988), (995, 990, 989, 992), (999, 994, 993, 996), (1003, 998, 997, 1000), (1007, 1002, 1001, 1004), (1011, 1006, 1005, 1008), (890, 1010, 1009, 891), (1019, 890, 889, 1016), (886, 1013, 1012, 887), (894, 1021, 1020, 895), (898, 1025, 1024, 899), (902, 1029, 1028, 903), (906, 1033, 1032, 907), (910, 1037, 1036, 911), (914, 1041, 1040, 915), (918, 1045, 1044, 919), (922, 1049, 1048, 923), (926, 1053, 1052, 927), (930, 1057, 1056, 931), (934, 1061, 1060, 935), (938, 1065, 1064, 939), (942, 1069, 1068, 943), (946, 1073, 1072, 947), (950, 1077, 1076, 951), (954, 1081, 1080, 955), (958, 1085, 1084, 959), (962, 1089, 1088, 963), (966, 1093, 1092, 967), (970, 1097, 1096, 971), (974, 1101, 1100, 975), (978, 1105, 1104, 979), (982, 1109, 1108, 983), (986, 1113, 1112, 987), (990, 1117, 1116, 991), (994, 1121, 1120, 995), (998, 1125, 1124, 999), (1002, 1129, 1128, 1003), (1006, 1133, 1132, 1007), (1010, 1137, 1136, 1011), (1143, 1145, 1144, 1140), (1151, 1142, 1141, 1148), (1155, 1150, 1149, 1152), (1159, 1154, 1153, 1156), (1163, 1158, 1157, 1160), (1167, 1162, 1161, 1164), (1171, 1166, 1165, 1168), (1175, 1170, 1169, 1172), (1179, 1174, 1173, 1176), (1183, 1178, 1177, 1180), (1187, 1182, 1181, 1184), (1191, 1186, 1185, 1188), (1195, 1190, 1189, 1192), (1199, 1194, 1193, 1196), (1203, 1198, 1197, 1200), (1207, 1202, 1201, 1204), (1211, 1206, 1205, 1208), (1215, 1210, 1209, 1212), (1219, 1214, 1213, 1216), (1223, 1218, 1217, 1220), (1227, 1222, 1221, 1224), (1231, 1226, 1225, 1228), (1235, 1230, 1229, 1232), (1239, 1234, 1233, 1236), (1243, 1238, 1237, 1240), (1247, 1242, 1241, 1244), (1251, 1246, 1245, 1248), (1255, 1250, 1249, 1252), (1259, 1254, 1253, 1256), (1263, 1258, 1257, 1260), (1267, 1262, 1261, 1264), (1146, 1266, 1265, 1147), (976, 1235, 1234, 977), (1238, 981, 980, 1239), (924, 1183, 1182, 925), (1186, 929, 928, 1187), (1242, 985, 984, 1243), (1190, 933, 932, 1191), (1246, 989, 988, 1247), (1194, 937, 936, 1195), (1250, 993, 992, 1251), (1198, 941, 940, 1199), (891, 1146, 1145, 888), (1142, 885, 884, 1143), (1254, 997, 996, 1255), (1202, 945, 944, 1203), (1150, 893, 892, 1151), (1258, 1001, 1000, 1259), (1206, 949, 948, 1207), (1154, 897, 896, 1155), (1262, 1005, 1004, 1263), (1210, 953, 952, 1211), (1158, 901, 900, 1159), (1266, 1009, 1008, 1267), (1214, 957, 956, 1215), (1162, 905, 904, 1163), (1218, 961, 960, 1219), (1166, 909, 908, 1167), (1222, 965, 964, 1223), (1170, 913, 912, 1171), (1226, 969, 968, 1227), (1174, 917, 916, 1175), (1230, 973, 972, 1231), (1178, 921, 920, 1179), (1268, 1271, 1273, 1269), (1274, 1270, 1269, 1275), (1277, 1276, 1275, 1278), (1280, 1279, 1278, 1281), (1283, 1282, 1281, 1284), (1286, 1285, 1284, 1287), (1289, 1288, 1287, 1290), (1292, 1291, 1290, 1293), (1295, 1294, 1293, 1296), (1298, 1297, 1296, 1299), (1301, 1300, 1299, 1302), (1304, 1303, 1302, 1305), (1307, 1306, 1305, 1308), (1310, 1309, 1308, 1311), (1313, 1312, 1311, 1314), (1316, 1315, 1314, 1317), (1319, 1318, 1317, 1320), (1322, 1321, 1320, 1323), (1325, 1324, 1323, 1326), (1328, 1327, 1326, 1329), (1331, 1330, 1329, 1332), (1334, 1333, 1332, 1335), (1337, 1336, 1335, 1338), (1340, 1339, 1338, 1341), (1343, 1342, 1341, 1344), (1346, 1345, 1344, 1347), (1349, 1348, 1347, 1350), (1352, 1351, 1350, 1353), (1355, 1354, 1353, 1356), (1358, 1357, 1356, 1359), (1361, 1360, 1359, 1362), (1272, 1363, 1362, 1273), (1244, 1346, 1348, 1245), (1351, 1249, 1248, 1349), (1192, 1307, 1309, 1193), (1312, 1197, 1196, 1310), (1147, 1272, 1271, 1144), (1270, 1141, 1140, 1268), (1354, 1253, 1252, 1352), (1315, 1201, 1200, 1313), (1276, 1149, 1148, 1274), (1357, 1257, 1256, 1355), (1318, 1205, 1204, 1316), (1279, 1153, 1152, 1277), (1360, 1261, 1260, 1358), (1321, 1209, 1208, 1319), (1282, 1157, 1156, 1280), (1363, 1265, 1264, 1361), (1324, 1213, 1212, 1322), (1285, 1161, 1160, 1283), (1327, 1217, 1216, 1325), (1288, 1165, 1164, 1286), (1330, 1221, 1220, 1328), (1291, 1169, 1168, 1289), (1333, 1225, 1224, 1331), (1294, 1173, 1172, 1292), (1336, 1229, 1228, 1334), (1297, 1177, 1176, 1295), (1339, 1233, 1232, 1337), (1300, 1181, 1180, 1298), (1342, 1237, 1236, 1340), (1303, 1185, 1184, 1301), (1345, 1241, 1240, 1343), (1306, 1189, 1188, 1304)])
me_plane.materials.append(mat_material_003)
me_plane.use_remesh_preserve_volume = False
me_plane.use_remesh_preserve_attributes = False
me_plane.use_mirror_vertex_groups = False
me_plane.update()
me_plane_002 = bpy.data.meshes.new('Plane.002')
me_plane_002.from_pydata([(-1.0, -1.0, 0.0), (1.0, -1.0, 0.0), (-1.0, 1.0, 0.0), (1.0, 1.0, 0.0)], [], [(0, 1, 3, 2)])
me_plane_002.materials.append(mat_material_002)
me_plane_002.use_remesh_preserve_volume = False
me_plane_002.use_remesh_preserve_attributes = False
me_plane_002.use_mirror_vertex_groups = False
me_plane_002.update()

# ---- objects
ob_cube_005 = bpy.data.objects.new('Cube.005', me_cube_002)
ob_cube_004 = bpy.data.objects.new('Cube.004', me_cube_001)
ob_cube_003 = bpy.data.objects.new('Cube.003', me_cube_001)
ob_cube_002 = bpy.data.objects.new('Cube.002', me_cube_001)
ob_cube_001 = bpy.data.objects.new('Cube.001', me_cube_001)
ob_camera = bpy.data.objects.new('Camera', cam_camera)
ob_spot = bpy.data.objects.new('Spot', light_spot)
ob_plane_006 = bpy.data.objects.new('Plane.006', me_plane_003)
ob_plane_004 = bpy.data.objects.new('Plane.004', me_plane_001)
ob_plane_003 = bpy.data.objects.new('Plane.003', me_plane)
ob_plane_002 = bpy.data.objects.new('Plane.002', me_plane)
ob_plane_001 = bpy.data.objects.new('Plane.001', me_plane)
ob_plane = bpy.data.objects.new('Plane', me_plane)
ob_plane_005 = bpy.data.objects.new('Plane.005', me_plane_002)

# ---- transforms, parenting, visibility, modifiers, constraints
ob_cube_005.location = (0.0, 0.0, 0.0)
ob_cube_005.lock_rotations_4d = False
ob_cube_005.empty_display_type = 'ARROWS'
ob_cube_005.lineart.crease_threshold = 0.0
ob_cube_004.location = (-0.836, 0.836, 0.8084)
ob_cube_004.rotation_euler = (0.0, 0.0, 4.712)
ob_cube_004.scale = (-0.164, -0.164, -0.164)
ob_cube_004.lineart.crease_threshold = 0.0
ob_cube_003.location = (0.836, 0.836, 0.8084)
ob_cube_003.rotation_euler = (0.0, -0.0, 3.142)
ob_cube_003.scale = (-0.164, -0.164, -0.164)
ob_cube_003.lineart.crease_threshold = 0.0
ob_cube_002.location = (0.836, -0.836, 0.8084)
ob_cube_002.rotation_euler = (0.0, -0.0, 1.571)
ob_cube_002.scale = (-0.164, -0.164, -0.164)
ob_cube_002.lineart.crease_threshold = 0.0
ob_cube_001.location = (-0.836, -0.836, 0.8084)
ob_cube_001.scale = (-0.164, -0.164, -0.164)
ob_cube_001.lineart.crease_threshold = 0.0
ob_camera.location = (2.229, -3.33, 1.695)
ob_camera.rotation_euler = (1.32, -1.12e-05, 0.5905)
ob_camera.lock_rotations_4d = False
ob_camera.empty_display_type = 'ARROWS'
ob_camera.color = (0.0, 0.0, 0.0, 0.0)
ob_camera.display_type = 'WIRE'
ob_camera.lineart.crease_threshold = 0.0
ob_spot.location = (-3.191, 3.489, 0.4634)
ob_spot.rotation_euler = (-2.364, 1.354, -0.1577)
ob_spot.lineart.crease_threshold = 0.0
ob_plane_006.location = (-4.871, 0.4559, 0.3677)
ob_plane_006.rotation_euler = (0.0, -0.0, 0.6283)
ob_plane_006.scale = (12.94, 10.18, 5.68)
ob_plane_006.hide_viewport = True
ob_plane_006.lineart.crease_threshold = 0.0
ob_plane_004.location = (-0.5709, -4.185, 2.756)
ob_plane_004.rotation_euler = (0.6304, 0.5368, -0.6044)
ob_plane_004.lineart.crease_threshold = 0.0
ob_plane_003.location = (0.7478, 0.6945, 0.6424)
ob_plane_003.rotation_euler = (0.0, -0.0, 0.602)
ob_plane_003.scale = (0.06025, 0.06025, 0.06025)
ob_plane_003.lineart.crease_threshold = 0.0
ob_plane_002.location = (0.7478, -0.7373, 0.6424)
ob_plane_002.rotation_euler = (0.0, -0.0, 0.5146)
ob_plane_002.scale = (0.06025, 0.06025, 0.06025)
ob_plane_002.lineart.crease_threshold = 0.0
ob_plane_001.location = (-0.7564, -0.7373, 0.6424)
ob_plane_001.rotation_euler = (0.0, -0.0, 0.6627)
ob_plane_001.scale = (0.06025, 0.06025, 0.06025)
ob_plane_001.lineart.crease_threshold = 0.0
ob_plane.location = (-0.7564, 0.6945, 0.6424)
ob_plane.rotation_euler = (0.0, -0.0, 0.4694)
ob_plane.scale = (0.06025, 0.06025, 0.06025)
ob_plane.lineart.crease_threshold = 0.0
ob_plane_005.location = (4.087, -1.261, 2.547)
ob_plane_005.rotation_euler = (0.8019, 0.2633, 1.009)
ob_plane_005.lineart.crease_threshold = 0.0

# ---- collection membership
col_collection_1.objects.link(ob_cube_005)
col_collection_1.objects.link(ob_cube_004)
col_collection_1.objects.link(ob_cube_003)
col_collection_1.objects.link(ob_cube_002)
col_collection_1.objects.link(ob_cube_001)
col_collection_1.objects.link(ob_camera)
col_collection_2.objects.link(ob_spot)
col_collection_2.objects.link(ob_plane_006)
col_collection_2.objects.link(ob_plane_004)
col_collection_2.objects.link(ob_plane_003)
col_collection_2.objects.link(ob_plane_002)
col_collection_2.objects.link(ob_plane_001)
col_collection_2.objects.link(ob_plane)
col_collection_2.objects.link(ob_plane_005)

# ---- scene / render settings (as saved in the file)
scene.camera = ob_camera
scene.frame_start = 1; scene.frame_end = 250; scene.frame_set(1)
scene.render.engine = 'CYCLES'
scene.render.resolution_percentage = 50
scene.render.dither_intensity = 0.0
scene.cycles.use_denoising = False
scene.cycles.samples = 128
scene.cycles.sampling_pattern = 'TABULATED_SOBOL'
scene.cycles.light_sampling_threshold = 0.0
scene.cycles.use_adaptive_sampling = False
scene.cycles.use_light_tree = False
scene.cycles.blur_glossy = 0.0
scene.cycles.sample_clamp_indirect = 0.0
scene.view_settings.view_transform = 'Standard'
bpy.context.view_layer.update()

